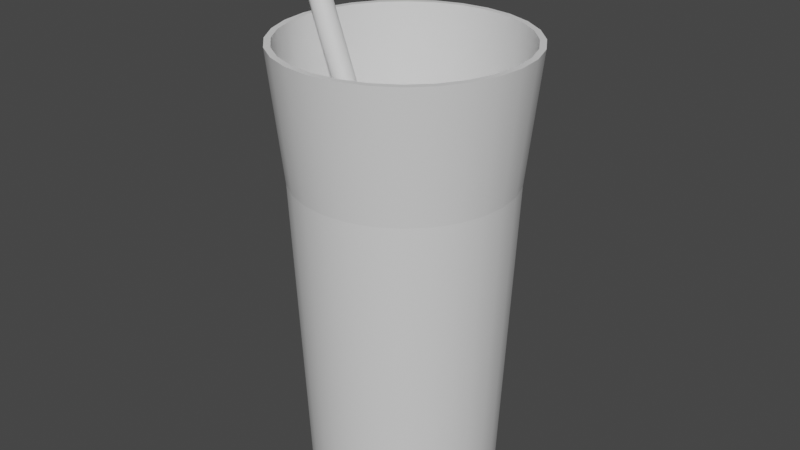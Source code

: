 # Source: TeaGlass.blend  (saved by Blender 3.0.42; exported with 4.5.12 LTS)
import bpy
from mathutils import Matrix  # noqa: F401  (used for matrix-valued properties, if any)

bpy.ops.wm.read_factory_settings(use_empty=True)
scene = bpy.context.scene
scene.name = 'Scene'

# ---- collections
col_collection = bpy.data.collections.new('Collection'); scene.collection.children.link(col_collection)

# ---- materials (node trees are filled in below, after node groups)
mat_none_002 = bpy.data.materials.new('None.002')
mat_none_002.use_transparent_shadow = False
mat_none_001 = bpy.data.materials.new('None.001')
mat_none_001.use_transparent_shadow = False
mat_none_004 = bpy.data.materials.new('None.004')
mat_none_004.use_transparent_shadow = False

# ---- material node trees
mat_none_002.use_nodes = True; mat_none_002.node_tree.nodes.clear()
_N = mat_none_002.node_tree.nodes; _L = mat_none_002.node_tree.links
n0 = _N.new('ShaderNodeBsdfPrincipled'); n0.name = 'Principled BSDF'; n0.location = (10, 300)
n0.distribution = 'GGX'
n0.subsurface_method = 'BURLEY'
n0.inputs[3].default_value = 1.45
n0.inputs[27].default_value = (0.0, 0.0, 0.0, 1.0)
n0.inputs[28].default_value = 1.0
n1 = _N.new('ShaderNodeOutputMaterial'); n1.name = 'Material Output'; n1.location = (300, 300)
_L.new(n0.outputs[0], n1.inputs[0])
n1.is_active_output = True
mat_none_001.use_nodes = True; mat_none_001.node_tree.nodes.clear()
_N = mat_none_001.node_tree.nodes; _L = mat_none_001.node_tree.links
n0 = _N.new('ShaderNodeBsdfPrincipled'); n0.name = 'Principled BSDF'; n0.location = (10, 300)
n0.distribution = 'GGX'
n0.subsurface_method = 'BURLEY'
n0.inputs[3].default_value = 1.45
n0.inputs[27].default_value = (0.0, 0.0, 0.0, 1.0)
n0.inputs[28].default_value = 1.0
n1 = _N.new('ShaderNodeOutputMaterial'); n1.name = 'Material Output'; n1.location = (300, 300)
_L.new(n0.outputs[0], n1.inputs[0])
n1.is_active_output = True
mat_none_004.use_nodes = True; mat_none_004.node_tree.nodes.clear()
_N = mat_none_004.node_tree.nodes; _L = mat_none_004.node_tree.links
n0 = _N.new('ShaderNodeBsdfPrincipled'); n0.name = 'Principled BSDF'; n0.location = (10, 300)
n0.distribution = 'GGX'
n0.subsurface_method = 'BURLEY'
n0.inputs[3].default_value = 1.45
n0.inputs[27].default_value = (0.0, 0.0, 0.0, 1.0)
n0.inputs[28].default_value = 1.0
n1 = _N.new('ShaderNodeOutputMaterial'); n1.name = 'Material Output'; n1.location = (300, 300)
_L.new(n0.outputs[0], n1.inputs[0])
n1.is_active_output = True

# ---- world
world_world = bpy.data.worlds.new('World'); scene.world = world_world
world_world.use_nodes = True; world_world.node_tree.nodes.clear()
_N = world_world.node_tree.nodes; _L = world_world.node_tree.links
n0 = _N.new('ShaderNodeOutputWorld'); n0.name = 'World Output'; n0.location = (300, 300)
n1 = _N.new('ShaderNodeBackground'); n1.name = 'Background'; n1.location = (10, 300)
n1.inputs[0].default_value = (0.05088, 0.05088, 0.05088, 1.0)
_L.new(n1.outputs[0], n0.inputs[0])
n0.is_active_output = True
world_world.color = (0.05088, 0.05088, 0.05088)
world_world.use_sun_shadow = False
world_world.sun_shadow_jitter_overblur = 0.0

# ---- meshes
me_glass__outline_top = bpy.data.meshes.new('GLASS__outline_top')
me_glass__outline_top.from_pydata([(80.77, 182.0, 63.68), (90.81, 254.6, 71.69), (72.37, 254.6, 90.13), (64.36, 182.0, 80.08), (-93.59, 182.0, -45.88), (-105.2, 254.6, -51.46), (-91.29, 254.6, -73.54), (-81.25, 182.0, -65.53), (93.11, 182.0, 44.03), (104.7, 254.6, 49.6), (-101.3, 182.0, -23.98), (-113.8, 254.6, -26.84), (100.8, 182.0, 22.13), (113.3, 254.6, 24.99), (-103.9, 182.0, -0.9257), (-116.7, 254.6, -0.9256), (103.4, 182.0, -0.9258), (116.2, 254.6, -0.9258), (-101.3, 182.0, 22.13), (-113.8, 254.6, 24.99), (100.8, 182.0, -23.98), (113.3, 254.6, -26.84), (-93.59, 182.0, 44.03), (-105.2, 254.6, 49.6), (93.11, 182.0, -45.88), (104.7, 254.6, -51.46), (-81.25, 182.0, 63.68), (-91.29, 254.6, 71.69), (80.77, 182.0, -65.53), (90.81, 254.6, -73.54), (-64.84, 182.0, 80.08), (-72.85, 254.6, 90.13), (64.36, 182.0, -81.93), (72.37, 254.6, -91.98), (-45.19, 182.0, 92.43), (-50.77, 254.6, 104.0), (44.72, 182.0, -94.28), (50.29, 254.6, -105.9), (-23.29, 182.0, 100.1), (-26.15, 254.6, 112.6), (22.82, 182.0, -101.9), (25.68, 254.6, -114.5), (-0.2385, 182.0, 102.7), (-0.2385, 254.6, 115.5), (-23.29, 182.0, -101.9), (-26.15, 254.6, -114.5), (-0.2385, 254.6, -117.4), (-0.2385, 182.0, -104.5), (22.82, 182.0, 100.1), (25.68, 254.6, 112.6), (-45.19, 182.0, -94.28), (-50.77, 254.6, -105.9), (44.72, 182.0, 92.43), (50.29, 254.6, 104.0), (-64.84, 182.0, -81.93), (-72.85, 254.6, -91.98), (70.13, 0.0931, 55.19), (80.77, 182.0, 63.68), (-81.33, 0.0931, -39.98), (-93.59, 182.0, -45.88), (80.85, 0.0931, 38.12), (93.11, 182.0, 44.03), (-87.98, 0.0931, -20.95), (-101.3, 182.0, -23.98), (87.51, 0.0931, 19.1), (100.8, 182.0, 22.13), (-90.24, 0.0931, -0.9257), (-103.9, 182.0, -0.9257), (89.76, 0.0931, -0.9258), (103.4, 182.0, -0.9258), (-87.98, 0.0931, 19.1), (-101.3, 182.0, 22.13), (87.51, 0.0931, -20.95), (100.8, 182.0, -23.98), (-81.33, 0.0931, 38.12), (-93.59, 182.0, 44.03), (80.85, 0.0931, -39.98), (93.11, 182.0, -45.88), (-70.6, 0.0931, 55.19), (-81.25, 182.0, 63.68), (70.13, 0.0931, -57.04), (80.77, 182.0, -65.53), (-56.35, 0.0931, 69.44), (-64.84, 182.0, 80.08), (55.88, 0.0931, -71.29), (64.36, 182.0, -81.93), (-39.29, 0.0931, 80.16), (-45.19, 182.0, 92.43), (38.81, 0.0931, -82.01), (44.72, 182.0, -94.28), (-20.27, 0.09311, 86.82), (-23.29, 182.0, 100.1), (19.79, 0.0931, -88.67), (22.82, 182.0, -101.9), (-0.2385, 182.0, -104.5), (-0.2385, 0.0931, -90.93), (-0.2385, 0.09311, 89.07), (-0.2385, 182.0, 102.7), (-20.27, 0.0931, -88.67), (-23.29, 182.0, -101.9), (19.79, 0.09311, 86.82), (22.82, 182.0, 100.1), (-39.29, 0.0931, -82.01), (-45.19, 182.0, -94.28), (38.81, 0.0931, 80.16), (44.72, 182.0, 92.43), (64.36, 182.0, 80.08), (55.88, 0.0931, 69.44), (-56.35, 0.0931, -71.29), (-64.84, 182.0, -81.93), (-81.25, 182.0, -65.53), (-70.6, 0.0931, -57.04), (55.88, 0.0931, 69.44), (-0.2385, 0.1621, -0.9257), (70.13, 0.0931, 55.19), (-70.6, 0.0931, -57.04), (-81.33, 0.0931, -39.98), (80.85, 0.0931, 38.12), (-87.98, 0.0931, -20.95), (87.51, 0.0931, 19.1), (-90.24, 0.0931, -0.9257), (89.76, 0.0931, -0.9258), (-87.98, 0.0931, 19.1), (87.51, 0.0931, -20.95), (-81.33, 0.0931, 38.12), (80.85, 0.0931, -39.98), (-70.6, 0.0931, 55.19), (70.13, 0.0931, -57.04), (-56.35, 0.0931, 69.44), (55.88, 0.0931, -71.29), (-39.29, 0.0931, 80.16), (38.81, 0.0931, -82.01), (-20.27, 0.0931, 86.82), (19.79, 0.0931, -88.67), (-0.2385, 0.0931, 89.07), (-0.2385, 0.0931, -90.93), (-20.27, 0.0931, -88.67), (19.79, 0.0931, 86.82), (-39.29, 0.0931, -82.01), (38.81, 0.0931, 80.16), (-56.35, 0.0931, -71.29)], [], [(0, 1, 2, 3), (4, 5, 6, 7), (8, 9, 1, 0), (10, 11, 5, 4), (12, 13, 9, 8), (14, 15, 11, 10), (16, 17, 13, 12), (18, 19, 15, 14), (20, 21, 17, 16), (22, 23, 19, 18), (24, 25, 21, 20), (26, 27, 23, 22), (28, 29, 25, 24), (30, 31, 27, 26), (32, 33, 29, 28), (34, 35, 31, 30), (36, 37, 33, 32), (38, 39, 35, 34), (40, 41, 37, 36), (42, 43, 39, 38), (44, 45, 46, 47), (47, 46, 41, 40), (48, 49, 43, 42), (50, 51, 45, 44), (52, 53, 49, 48), (54, 55, 51, 50), (3, 2, 53, 52), (7, 6, 55, 54), (56, 57, 106, 107), (58, 59, 110, 111), (60, 61, 57, 56), (62, 63, 59, 58), (64, 65, 61, 60), (66, 67, 63, 62), (68, 69, 65, 64), (70, 71, 67, 66), (72, 73, 69, 68), (74, 75, 71, 70), (76, 77, 73, 72), (78, 79, 75, 74), (80, 81, 77, 76), (82, 83, 79, 78), (84, 85, 81, 80), (86, 87, 83, 82), (88, 89, 85, 84), (90, 91, 87, 86), (92, 93, 89, 88), (96, 97, 91, 90), (98, 99, 94, 95), (95, 94, 93, 92), (100, 101, 97, 96), (102, 103, 99, 98), (104, 105, 101, 100), (108, 109, 103, 102), (107, 106, 105, 104), (111, 110, 109, 108), (112, 113, 114), (115, 113, 116), (114, 113, 117), (116, 113, 118), (117, 113, 119), (118, 113, 120), (119, 113, 121), (120, 113, 122), (121, 113, 123), (122, 113, 124), (123, 113, 125), (124, 113, 126), (125, 113, 127), (126, 113, 128), (127, 113, 129), (128, 113, 130), (129, 113, 131), (130, 113, 132), (131, 113, 133), (132, 113, 134), (135, 113, 136), (133, 113, 135), (134, 113, 137), (136, 113, 138), (137, 113, 139), (138, 113, 140), (139, 113, 112), (140, 113, 115)])
me_glass__outline_top.polygons.foreach_set('use_smooth', [True] * 84)
me_glass__outline_top.polygons.foreach_set('material_index', [0, 0, 0, 0, 0, 0, 0, 0, 0, 0, 0, 0, 0, 0, 0, 0, 0, 0, 0, 0, 0, 0, 0, 0, 0, 0, 0, 0, 1, 1, 1, 1, 1, 1, 1, 1, 1, 1, 1, 1, 1, 1, 1, 1, 1, 1, 1, 1, 1, 1, 1, 1, 1, 1, 1, 1, 1, 1, 1, 1, 1, 1, 1, 1, 1, 1, 1, 1, 1, 1, 1, 1, 1, 1, 1, 1, 1, 1, 1, 1, 1, 1, 1, 1])
_k = set([(0, 3), (0, 8), (1, 2), (1, 9), (2, 53), (3, 52), (4, 7), (4, 10), (5, 6), (5, 11), (6, 55), (7, 54), (8, 12), (9, 13), (10, 14), (11, 15), (12, 16), (13, 17), (14, 18), (15, 19), (16, 20), (17, 21), (18, 22), (19, 23), (20, 24), (21, 25), (22, 26), (23, 27), (24, 28), (25, 29), (26, 30), (27, 31), (28, 32), (29, 33), (30, 34), (31, 35), (32, 36), (33, 37), (34, 38), (35, 39), (36, 40), (37, 41), (38, 42), (39, 43), (40, 47), (41, 46), (42, 48), (43, 49), (44, 47), (44, 50), (45, 46), (45, 51), (48, 52), (49, 53), (50, 54), (51, 55), (56, 60), (56, 107), (57, 61), (57, 106), (58, 62), (58, 111), (59, 63), (59, 110), (60, 64), (61, 65), (62, 66), (63, 67), (64, 68), (65, 69), (66, 70), (67, 71), (68, 72), (69, 73), (70, 74), (71, 75), (72, 76), (73, 77), (74, 78), (75, 79), (76, 80), (77, 81), (78, 82), (79, 83), (80, 84), (81, 85), (82, 86), (83, 87), (84, 88), (85, 89), (86, 90), (87, 91), (88, 92), (89, 93), (90, 96), (91, 97), (92, 95), (93, 94), (94, 99), (95, 98), (96, 100), (97, 101), (98, 102), (99, 103), (100, 104), (101, 105), (102, 108), (103, 109), (104, 107), (105, 106), (108, 111), (109, 110), (112, 114), (112, 139), (114, 117), (115, 116), (115, 140), (116, 118), (117, 119), (118, 120), (119, 121), (120, 122), (121, 123), (122, 124), (123, 125), (124, 126), (125, 127), (126, 128), (127, 129), (128, 130), (129, 131), (130, 132), (131, 133), (132, 134), (133, 135), (134, 137), (135, 136), (136, 138), (137, 139), (138, 140)])
me_glass__outline_top.attributes.new('sharp_edge', 'BOOLEAN', 'EDGE').data.foreach_set('value', [ (min(e.vertices), max(e.vertices)) in _k for e in me_glass__outline_top.edges])
_uv = me_glass__outline_top.uv_layers.new(name='UVMap')
_uv.uv.foreach_set('vector', [0.0, 0.0, 0.0, 0.0, 0.0, 0.0, 0.0, 0.0, 0.0, 0.0, 0.0, 0.0, 0.0, 0.0, 0.0, 0.0, 0.0, 0.0, 0.0, 0.0, 0.0, 0.0, 0.0, 0.0, 0.0, 0.0, 0.0, 0.0, 0.0, 0.0, 0.0, 0.0, 0.0, 0.0, 0.0, 0.0, 0.0, 0.0, 0.0, 0.0, 0.0, 0.0, 0.0, 0.0, 0.0, 0.0, 0.0, 0.0, 0.0, 0.0, 0.0, 0.0, 0.0, 0.0, 0.0, 0.0, 0.0, 0.0, 0.0, 0.0, 0.0, 0.0, 0.0, 0.0, 0.0, 0.0, 0.0, 0.0, 0.0, 0.0, 0.0, 0.0, 0.0, 0.0, 0.0, 0.0, 0.0, 0.0, 0.0, 0.0, 0.0, 0.0, 0.0, 0.0, 0.0, 0.0, 0.0, 0.0, 0.0, 0.0, 0.0, 0.0, 0.0, 0.0, 0.0, 0.0, 0.0, 0.0, 0.0, 0.0, 0.0, 0.0, 0.0, 0.0, 0.0, 0.0, 0.0, 0.0, 0.0, 0.0, 0.0, 0.0, 0.0, 0.0, 0.0, 0.0, 0.0, 0.0, 0.0, 0.0, 0.0, 0.0, 0.0, 0.0, 0.0, 0.0, 0.0, 0.0, 0.0, 0.0, 0.0, 0.0, 0.0, 0.0, 0.0, 0.0, 0.0, 0.0, 0.0, 0.0, 0.0, 0.0, 0.0, 0.0, 0.0, 0.0, 0.0, 0.0, 0.0, 0.0, 0.0, 0.0, 0.0, 0.0, 0.0, 0.0, 0.0, 0.0, 0.0, 0.0, 0.0, 0.0, 0.0, 0.0, 0.0, 0.0, 0.0, 0.0, 0.0, 0.0, 0.0, 0.0, 0.0, 0.0, 0.0, 0.0, 0.0, 0.0, 0.0, 0.0, 0.0, 0.0, 0.0, 0.0, 0.0, 0.0, 0.0, 0.0, 0.0, 0.0, 0.0, 0.0, 0.0, 0.0, 0.0, 0.0, 0.0, 0.0, 0.0, 0.0, 0.0, 0.0, 0.0, 0.0, 0.0, 0.0, 0.0, 0.0, 0.0, 0.0, 0.0, 0.0, 0.0, 0.0, 0.0, 0.0, 0.0, 0.0, 0.0, 0.0, 0.0, 0.0, 0.0, 0.0, 0.0, 0.0, 0.0, 0.0, 0.0, 0.0, 0.0, 0.0, 0.0, 0.0, 0.0, 0.0, 0.0, 0.0, 0.0, 0.0, 0.0, 0.0, 0.0, 0.0, 0.0, 0.0, 0.0, 0.0, 0.0, 0.0, 0.0, 0.0, 0.0, 0.0, 0.0, 0.0, 0.0, 0.0, 0.0, 0.0, 0.0, 0.0, 0.0, 0.0, 0.0, 0.0, 0.0, 0.0, 0.0, 0.0, 0.0, 0.0, 0.0, 0.0, 0.0, 0.0, 0.0, 0.0, 0.0, 0.0, 0.0, 0.0, 0.0, 0.0, 0.0, 0.0, 0.0, 0.0, 0.0, 0.0, 0.0, 0.0, 0.0, 0.0, 0.0, 0.0, 0.0, 0.0, 0.0, 0.0, 0.0, 0.0, 0.0, 0.0, 0.0, 0.0, 0.0, 0.0, 0.0, 0.0, 0.0, 0.0, 0.0, 0.0, 0.0, 0.0, 0.0, 0.0, 0.0, 0.0, 0.0, 0.0, 0.0, 0.0, 0.0, 0.0, 0.0, 0.0, 0.0, 0.0, 0.0, 0.0, 0.0, 0.0, 0.0, 0.0, 0.0, 0.0, 0.0, 0.0, 0.0, 0.0, 0.0, 0.0, 0.0, 0.0, 0.0, 0.0, 0.0, 0.0, 0.0, 0.0, 0.0, 0.0, 0.0, 0.0, 0.0, 0.0, 0.0, 0.0, 0.0, 0.0, 0.0, 0.0, 0.0, 0.0, 0.0, 0.0, 0.0, 0.0, 0.0, 0.0, 0.0, 0.0, 0.0, 0.0, 0.0, 0.0, 0.0, 0.0, 0.0, 0.0, 0.0, 0.0, 0.0, 0.0, 0.0, 0.0, 0.0, 0.0, 0.0, 0.0, 0.0, 0.0, 0.0, 0.0, 0.0, 0.0, 0.0, 0.0, 0.0, 0.0, 0.0, 0.0, 0.0, 0.0, 0.0, 0.0, 0.0, 0.0, 0.0, 0.0, 0.0, 0.0, 0.0, 0.0, 0.0, 0.0, 0.0, 0.0, 0.0, 0.0, 0.0, 0.0, 0.0, 0.0, 0.0, 0.0, 0.0, 0.0, 0.0, 0.0, 0.0, 0.0, 0.0, 0.0, 0.0, 0.0, 0.0, 0.0, 0.0, 0.0, 0.0, 0.0, 0.0, 0.0, 0.0, 0.0, 0.0, 0.0, 0.0, 0.0, 0.0, 0.0, 0.0, 0.0, 0.0, 0.0, 0.0, 0.0, 0.0, 0.0, 0.0, 0.0, 0.0, 0.0, 0.0, 0.0, 0.0, 0.0, 0.0, 0.0, 0.0, 0.0, 0.0, 0.0, 0.0, 0.0, 0.0, 0.0, 0.0, 0.0, 0.0, 0.0, 0.0, 0.0, 0.0, 0.0, 0.0, 0.0, 0.0, 0.0, 0.0, 0.0, 0.0, 0.0, 0.0, 0.0, 0.0, 0.0, 0.0, 0.0, 0.0, 0.0, 0.0, 0.0, 0.0, 0.0, 0.0, 0.0, 0.0, 0.0, 0.0, 0.0, 0.0, 0.0, 0.0, 0.0, 0.0, 0.0, 0.0, 0.0, 0.0, 0.0, 0.0, 0.0, 0.0, 0.0, 0.0, 0.0, 0.0, 0.0, 0.0, 0.0, 0.0, 0.0, 0.0, 0.0, 0.0, 0.0, 0.0, 0.0, 0.0, 0.0, 0.0, 0.0, 0.0, 0.0, 0.0, 0.0, 0.0, 0.0, 0.0, 0.0, 0.0, 0.0, 0.0, 0.0, 0.0, 0.0, 0.0, 0.0, 0.0, 0.0, 0.0, 0.0, 0.0, 0.0, 0.0, 0.0, 0.0, 0.0, 0.0, 0.0, 0.0, 0.0, 0.0, 0.0, 0.0, 0.0, 0.0, 0.0, 0.0, 0.0, 0.0, 0.0, 0.0, 0.0, 0.0, 0.0, 0.0, 0.0, 0.0, 0.0, 0.0, 0.0, 0.0, 0.0, 0.0, 0.0, 0.0, 0.0, 0.0, 0.0, 0.0, 0.0, 0.0, 0.0, 0.0, 0.0, 0.0, 0.0, 0.0, 0.0, 0.0, 0.0])
me_glass__outline_top.materials.append(mat_none_002)
me_glass__outline_top.materials.append(mat_none_001)
me_glass__outline_top.use_remesh_fix_poles = True
me_glass__outline_top.use_remesh_preserve_attributes = False
me_glass__outline_top.use_mirror_vertex_groups = False
me_glass__outline_top.update()
me_glass__outline_top.normals_split_custom_set([tuple(v) for v in zip(*[iter([0.7699, -0.1742, 0.614, 0.7699, -0.1742, 0.614, 0.614, -0.1742, 0.7699, 0.614, -0.1742, 0.7699, -0.8872, -0.1742, -0.4272, -0.8872, -0.1742, -0.4272, -0.7699, -0.1742, -0.614, -0.7699, -0.1742, -0.614, 0.8872, -0.1742, 0.4272, 0.8872, -0.1742, 0.4272, 0.7699, -0.1742, 0.614, 0.7699, -0.1742, 0.614, -0.96, -0.1742, -0.2191, -0.96, -0.1742, -0.2191, -0.8872, -0.1742, -0.4272, -0.8872, -0.1742, -0.4272, 0.96, -0.1742, 0.2191, 0.96, -0.1742, 0.2191, 0.8872, -0.1742, 0.4272, 0.8872, -0.1742, 0.4272, -0.9847, -0.1742, 1.414e-07, -0.9847, -0.1742, 2.851e-07, -0.96, -0.1742, -0.2191, -0.96, -0.1742, -0.2191, 0.9847, -0.1742, 1.886e-08, 0.9847, -0.1742, -3.383e-08, 0.96, -0.1742, 0.2191, 0.96, -0.1742, 0.2191, -0.96, -0.1742, 0.2191, -0.96, -0.1742, 0.2191, -0.9847, -0.1742, 2.851e-07, -0.9847, -0.1742, 1.414e-07, 0.96, -0.1742, -0.2191, 0.96, -0.1742, -0.2191, 0.9847, -0.1742, -3.383e-08, 0.9847, -0.1742, 1.886e-08, -0.8872, -0.1742, 0.4272, -0.8872, -0.1742, 0.4272, -0.96, -0.1742, 0.2191, -0.96, -0.1742, 0.2191, 0.8872, -0.1742, -0.4272, 0.8872, -0.1742, -0.4272, 0.96, -0.1742, -0.2191, 0.96, -0.1742, -0.2191, -0.7699, -0.1742, 0.614, -0.7699, -0.1742, 0.614, -0.8872, -0.1742, 0.4272, -0.8872, -0.1742, 0.4272, 0.7699, -0.1742, -0.614, 0.7699, -0.1742, -0.614, 0.8872, -0.1742, -0.4272, 0.8872, -0.1742, -0.4272, -0.614, -0.1742, 0.7699, -0.614, -0.1742, 0.7699, -0.7699, -0.1742, 0.614, -0.7699, -0.1742, 0.614, 0.614, -0.1742, -0.7699, 0.614, -0.1742, -0.7699, 0.7699, -0.1742, -0.614, 0.7699, -0.1742, -0.614, -0.4272, -0.1742, 0.8872, -0.4272, -0.1742, 0.8872, -0.614, -0.1742, 0.7699, -0.614, -0.1742, 0.7699, 0.4272, -0.1742, -0.8872, 0.4272, -0.1742, -0.8872, 0.614, -0.1742, -0.7699, 0.614, -0.1742, -0.7699, -0.2191, -0.1742, 0.96, -0.2191, -0.1742, 0.96, -0.4272, -0.1742, 0.8872, -0.4272, -0.1742, 0.8872, 0.2191, -0.1742, -0.96, 0.2191, -0.1742, -0.96, 0.4272, -0.1742, -0.8872, 0.4272, -0.1742, -0.8872, -1.744e-07, -0.1742, 0.9847, -1.691e-07, -0.1742, 0.9847, -0.2191, -0.1742, 0.96, -0.2191, -0.1742, 0.96, -0.2191, -0.1742, -0.96, -0.2191, -0.1742, -0.96, 3.431e-07, -0.1742, -0.9847, 3.535e-07, -0.1742, -0.9847, 3.535e-07, -0.1742, -0.9847, 3.431e-07, -0.1742, -0.9847, 0.2191, -0.1742, -0.96, 0.2191, -0.1742, -0.96, 0.2191, -0.1742, 0.96, 0.2191, -0.1742, 0.96, -1.691e-07, -0.1742, 0.9847, -1.744e-07, -0.1742, 0.9847, -0.4272, -0.1742, -0.8872, -0.4272, -0.1742, -0.8872, -0.2191, -0.1742, -0.96, -0.2191, -0.1742, -0.96, 0.4272, -0.1742, 0.8872, 0.4272, -0.1742, 0.8872, 0.2191, -0.1742, 0.96, 0.2191, -0.1742, 0.96, -0.614, -0.1742, -0.7699, -0.614, -0.1742, -0.7699, -0.4272, -0.1742, -0.8872, -0.4272, -0.1742, -0.8872, 0.614, -0.1742, 0.7699, 0.614, -0.1742, 0.7699, 0.4272, -0.1742, 0.8872, 0.4272, -0.1742, 0.8872, -0.7699, -0.1742, -0.614, -0.7699, -0.1742, -0.614, -0.614, -0.1742, -0.7699, -0.614, -0.1742, -0.7699, 0.7797, -0.07462, 0.6218, 0.7797, -0.07462, 0.6218, 0.6218, -0.07462, 0.7797, 0.6218, -0.07462, 0.7797, -0.8985, -0.07462, -0.4327, -0.8985, -0.07462, -0.4327, -0.7797, -0.07462, -0.6218, -0.7797, -0.07462, -0.6218, 0.8985, -0.07462, 0.4327, 0.8985, -0.07462, 0.4327, 0.7797, -0.07462, 0.6218, 0.7797, -0.07462, 0.6218, -0.9722, -0.07462, -0.2219, -0.9722, -0.07462, -0.2219, -0.8985, -0.07462, -0.4327, -0.8985, -0.07462, -0.4327, 0.9722, -0.07462, 0.2219, 0.9722, -0.07462, 0.2219, 0.8985, -0.07462, 0.4327, 0.8985, -0.07462, 0.4327, -0.9972, -0.07462, 1.187e-07, -0.9972, -0.07462, 1.248e-07, -0.9722, -0.07462, -0.2219, -0.9722, -0.07462, -0.2219, 0.9972, -0.07462, 1.139e-07, 0.9972, -0.07462, 1.296e-07, 0.9722, -0.07462, 0.2219, 0.9722, -0.07462, 0.2219, -0.9722, -0.07462, 0.2219, -0.9722, -0.07462, 0.2219, -0.9972, -0.07462, 1.248e-07, -0.9972, -0.07462, 1.187e-07, 0.9722, -0.07462, -0.2219, 0.9722, -0.07462, -0.2219, 0.9972, -0.07462, 1.296e-07, 0.9972, -0.07462, 1.139e-07, -0.8985, -0.07462, 0.4327, -0.8985, -0.07462, 0.4327, -0.9722, -0.07462, 0.2219, -0.9722, -0.07462, 0.2219, 0.8985, -0.07462, -0.4327, 0.8985, -0.07462, -0.4327, 0.9722, -0.07462, -0.2219, 0.9722, -0.07462, -0.2219, -0.7797, -0.07462, 0.6218, -0.7797, -0.07462, 0.6218, -0.8985, -0.07462, 0.4327, -0.8985, -0.07462, 0.4327, 0.7797, -0.07462, -0.6218, 0.7797, -0.07462, -0.6218, 0.8985, -0.07462, -0.4327, 0.8985, -0.07462, -0.4327, -0.6218, -0.07462, 0.7797, -0.6218, -0.07462, 0.7797, -0.7797, -0.07462, 0.6218, -0.7797, -0.07462, 0.6218, 0.6218, -0.07462, -0.7797, 0.6218, -0.07462, -0.7797, 0.7797, -0.07462, -0.6218, 0.7797, -0.07462, -0.6218, -0.4327, -0.07462, 0.8985, -0.4327, -0.07462, 0.8985, -0.6218, -0.07462, 0.7797, -0.6218, -0.07462, 0.7797, 0.4327, -0.07462, -0.8985, 0.4327, -0.07462, -0.8985, 0.6218, -0.07462, -0.7797, 0.6218, -0.07462, -0.7797, -0.2219, -0.07462, 0.9722, -0.2219, -0.07462, 0.9722, -0.4327, -0.07462, 0.8985, -0.4327, -0.07462, 0.8985, 0.2219, -0.07462, -0.9722, 0.2219, -0.07462, -0.9722, 0.4327, -0.07462, -0.8985, 0.4327, -0.07462, -0.8985, -1.187e-07, -0.07462, 0.9972, -1.152e-07, -0.07462, 0.9972, -0.2219, -0.07462, 0.9722, -0.2219, -0.07462, 0.9722, -0.2219, -0.07462, -0.9722, -0.2219, -0.07462, -0.9722, 3.503e-07, -0.07462, -0.9972, 3.513e-07, -0.07462, -0.9972, 3.513e-07, -0.07462, -0.9972, 3.503e-07, -0.07462, -0.9972, 0.2219, -0.07462, -0.9722, 0.2219, -0.07462, -0.9722, 0.2219, -0.07462, 0.9722, 0.2219, -0.07462, 0.9722, -1.152e-07, -0.07462, 0.9972, -1.187e-07, -0.07462, 0.9972, -0.4327, -0.07462, -0.8985, -0.4327, -0.07462, -0.8985, -0.2219, -0.07462, -0.9722, -0.2219, -0.07462, -0.9722, 0.4327, -0.07462, 0.8985, 0.4327, -0.07462, 0.8985, 0.2219, -0.07462, 0.9722, 0.2219, -0.07462, 0.9722, -0.6218, -0.07462, -0.7797, -0.6218, -0.07462, -0.7797, -0.4327, -0.07462, -0.8985, -0.4327, -0.07462, -0.8985, 0.6218, -0.07462, 0.7797, 0.6218, -0.07462, 0.7797, 0.4327, -0.07462, 0.8985, 0.4327, -0.07462, 0.8985, -0.7797, -0.07462, -0.6218, -0.7797, -0.07462, -0.6218, -0.6218, -0.07462, -0.7797, -0.6218, -0.07462, -0.7797, -0.000478, -1.0, -0.0005994, 9.034e-11, -1.0, -1.737e-11, -0.0005994, -1.0, -0.000478, 0.0005994, -1.0, 0.000478, 9.034e-11, -1.0, -1.737e-11, 0.0006907, -1.0, 0.0003326, -0.0005994, -1.0, -0.000478, 9.034e-11, -1.0, -1.737e-11, -0.0006907, -1.0, -0.0003326, 0.0006907, -1.0, 0.0003326, 9.034e-11, -1.0, -1.737e-11, 0.0007474, -1.0, 0.0001706, -0.0006907, -1.0, -0.0003326, 9.034e-11, -1.0, -1.737e-11, -0.0007474, -1.0, -0.0001706, 0.0007474, -1.0, 0.0001706, 9.034e-11, -1.0, -1.737e-11, 0.0007667, -1.0, 9.976e-12, -0.0007474, -1.0, -0.0001706, 9.034e-11, -1.0, -1.737e-11, -0.0007667, -1.0, 4.988e-11, 0.0007667, -1.0, 9.976e-12, 9.034e-11, -1.0, -1.737e-11, 0.0007474, -1.0, -0.0001706, -0.0007667, -1.0, 4.988e-11, 9.034e-11, -1.0, -1.737e-11, -0.0007474, -1.0, 0.0001706, 0.0007474, -1.0, -0.0001706, 9.034e-11, -1.0, -1.737e-11, 0.0006907, -1.0, -0.0003326, -0.0007474, -1.0, 0.0001706, 9.034e-11, -1.0, -1.737e-11, -0.0006907, -1.0, 0.0003326, 0.0006907, -1.0, -0.0003326, 9.034e-11, -1.0, -1.737e-11, 0.0005994, -1.0, -0.000478, -0.0006907, -1.0, 0.0003326, 9.034e-11, -1.0, -1.737e-11, -0.0005994, -1.0, 0.000478, 0.0005994, -1.0, -0.000478, 9.034e-11, -1.0, -1.737e-11, 0.000478, -1.0, -0.0005994, -0.0005994, -1.0, 0.000478, 9.034e-11, -1.0, -1.737e-11, -0.000478, -1.0, 0.0005994, 0.000478, -1.0, -0.0005994, 9.034e-11, -1.0, -1.737e-11, 0.0003326, -1.0, -0.0006907, -0.000478, -1.0, 0.0005994, 9.034e-11, -1.0, -1.737e-11, -0.0003326, -1.0, 0.0006907, 0.0003326, -1.0, -0.0006907, 9.034e-11, -1.0, -1.737e-11, 0.0001706, -1.0, -0.0007474, -0.0003326, -1.0, 0.0006907, 9.034e-11, -1.0, -1.737e-11, -0.0001706, -1.0, 0.0007474, 0.0001706, -1.0, -0.0007474, 9.034e-11, -1.0, -1.737e-11, -4.988e-12, -1.0, -0.0007667, -3.591e-10, -1.0, 0.0007667, 9.034e-11, -1.0, -1.737e-11, 0.0001706, -1.0, 0.0007474, -0.0001706, -1.0, 0.0007474, 9.034e-11, -1.0, -1.737e-11, -3.591e-10, -1.0, 0.0007667, -4.988e-12, -1.0, -0.0007667, 9.034e-11, -1.0, -1.737e-11, -0.0001706, -1.0, -0.0007474, 0.0001706, -1.0, 0.0007474, 9.034e-11, -1.0, -1.737e-11, 0.0003326, -1.0, 0.0006907, -0.0001706, -1.0, -0.0007474, 9.034e-11, -1.0, -1.737e-11, -0.0003326, -1.0, -0.0006907, 0.0003326, -1.0, 0.0006907, 9.034e-11, -1.0, -1.737e-11, 0.000478, -1.0, 0.0005994, -0.0003326, -1.0, -0.0006907, 9.034e-11, -1.0, -1.737e-11, -0.000478, -1.0, -0.0005994, 0.000478, -1.0, 0.0005994, 9.034e-11, -1.0, -1.737e-11, 0.0005994, -1.0, 0.000478])] * 3)])
me_air__outline = bpy.data.meshes.new('AIR__outline')
me_air__outline.from_pydata([(76.73, 155.7, 60.45), (61.14, 155.7, 76.04), (68.74, 254.6, 85.57), (86.26, 254.6, 68.06), (-88.93, 155.7, -43.64), (-77.2, 155.7, -62.3), (-86.74, 254.6, -69.91), (-99.92, 254.6, -48.93), (88.45, 155.7, 41.79), (99.44, 254.6, 47.08), (-96.21, 155.7, -22.83), (-108.1, 254.6, -25.54), (95.73, 155.7, 20.98), (107.6, 254.6, 23.69), (-98.68, 155.7, -0.9256), (-110.9, 254.6, -0.9256), (98.2, 155.7, -0.9257), (110.4, 254.6, -0.9257), (-96.21, 155.7, 20.98), (-108.1, 254.6, 23.69), (95.73, 155.7, -22.83), (107.6, 254.6, -25.54), (-88.93, 155.7, 41.79), (-99.92, 254.6, 47.08), (88.45, 155.7, -43.64), (99.44, 254.6, -48.93), (-77.2, 155.7, 60.45), (-86.74, 254.6, 68.06), (76.73, 155.7, -62.3), (86.26, 254.6, -69.91), (-61.62, 155.7, 76.04), (-69.22, 254.6, 85.57), (61.14, 155.7, -77.89), (68.74, 254.6, -87.43), (-42.95, 155.7, 87.77), (-48.24, 254.6, 98.75), (42.47, 155.7, -89.62), (47.76, 254.6, -100.6), (-22.14, 155.7, 95.05), (-24.86, 254.6, 106.9), (21.67, 155.7, -96.9), (24.38, 254.6, -108.8), (-0.2385, 155.7, 97.52), (-0.2385, 254.6, 109.7), (-22.14, 155.7, -96.9), (-0.2385, 155.7, -99.37), (-0.2385, 254.6, -111.6), (-24.86, 254.6, -108.8), (21.67, 155.7, 95.05), (24.38, 254.6, 106.9), (-42.95, 155.7, -89.62), (-48.24, 254.6, -100.6), (42.47, 155.7, 87.77), (47.77, 254.6, 98.75), (-61.62, 155.7, -77.89), (-69.22, 254.6, -87.43)], [], [(0, 1, 2, 3), (4, 5, 6, 7), (8, 0, 3, 9), (10, 4, 7, 11), (12, 8, 9, 13), (14, 10, 11, 15), (16, 12, 13, 17), (18, 14, 15, 19), (20, 16, 17, 21), (22, 18, 19, 23), (24, 20, 21, 25), (26, 22, 23, 27), (28, 24, 25, 29), (30, 26, 27, 31), (32, 28, 29, 33), (34, 30, 31, 35), (36, 32, 33, 37), (38, 34, 35, 39), (40, 36, 37, 41), (42, 38, 39, 43), (44, 45, 46, 47), (45, 40, 41, 46), (48, 42, 43, 49), (50, 44, 47, 51), (52, 48, 49, 53), (54, 50, 51, 55), (1, 52, 53, 2), (5, 54, 55, 6)])
me_air__outline.polygons.foreach_set('use_smooth', [True] * 28)
_k = set([(0, 1), (0, 8), (1, 52), (2, 3), (2, 53), (3, 9), (4, 5), (4, 10), (5, 54), (6, 7), (6, 55), (7, 11), (8, 12), (9, 13), (10, 14), (11, 15), (12, 16), (13, 17), (14, 18), (15, 19), (16, 20), (17, 21), (18, 22), (19, 23), (20, 24), (21, 25), (22, 26), (23, 27), (24, 28), (25, 29), (26, 30), (27, 31), (28, 32), (29, 33), (30, 34), (31, 35), (32, 36), (33, 37), (34, 38), (35, 39), (36, 40), (37, 41), (38, 42), (39, 43), (40, 45), (41, 46), (42, 48), (43, 49), (44, 45), (44, 50), (46, 47), (47, 51), (48, 52), (49, 53), (50, 54), (51, 55)])
me_air__outline.attributes.new('sharp_edge', 'BOOLEAN', 'EDGE').data.foreach_set('value', [ (min(e.vertices), max(e.vertices)) in _k for e in me_air__outline.edges])
_uv = me_air__outline.uv_layers.new(name='UVMap')
_uv.uv.foreach_set('vector', [0.0, 0.0, 0.0, 0.0, 0.0, 0.0, 0.0, 0.0, 0.0, 0.0, 0.0, 0.0, 0.0, 0.0, 0.0, 0.0, 0.0, 0.0, 0.0, 0.0, 0.0, 0.0, 0.0, 0.0, 0.0, 0.0, 0.0, 0.0, 0.0, 0.0, 0.0, 0.0, 0.0, 0.0, 0.0, 0.0, 0.0, 0.0, 0.0, 0.0, 0.0, 0.0, 0.0, 0.0, 0.0, 0.0, 0.0, 0.0, 0.0, 0.0, 0.0, 0.0, 0.0, 0.0, 0.0, 0.0, 0.0, 0.0, 0.0, 0.0, 0.0, 0.0, 0.0, 0.0, 0.0, 0.0, 0.0, 0.0, 0.0, 0.0, 0.0, 0.0, 0.0, 0.0, 0.0, 0.0, 0.0, 0.0, 0.0, 0.0, 0.0, 0.0, 0.0, 0.0, 0.0, 0.0, 0.0, 0.0, 0.0, 0.0, 0.0, 0.0, 0.0, 0.0, 0.0, 0.0, 0.0, 0.0, 0.0, 0.0, 0.0, 0.0, 0.0, 0.0, 0.0, 0.0, 0.0, 0.0, 0.0, 0.0, 0.0, 0.0, 0.0, 0.0, 0.0, 0.0, 0.0, 0.0, 0.0, 0.0, 0.0, 0.0, 0.0, 0.0, 0.0, 0.0, 0.0, 0.0, 0.0, 0.0, 0.0, 0.0, 0.0, 0.0, 0.0, 0.0, 0.0, 0.0, 0.0, 0.0, 0.0, 0.0, 0.0, 0.0, 0.0, 0.0, 0.0, 0.0, 0.0, 0.0, 0.0, 0.0, 0.0, 0.0, 0.0, 0.0, 0.0, 0.0, 0.0, 0.0, 0.0, 0.0, 0.0, 0.0, 0.0, 0.0, 0.0, 0.0, 0.0, 0.0, 0.0, 0.0, 0.0, 0.0, 0.0, 0.0, 0.0, 0.0, 0.0, 0.0, 0.0, 0.0, 0.0, 0.0, 0.0, 0.0, 0.0, 0.0, 0.0, 0.0, 0.0, 0.0, 0.0, 0.0, 0.0, 0.0, 0.0, 0.0, 0.0, 0.0, 0.0, 0.0, 0.0, 0.0, 0.0, 0.0, 0.0, 0.0, 0.0, 0.0, 0.0, 0.0, 0.0, 0.0, 0.0, 0.0, 0.0, 0.0, 0.0, 0.0, 0.0, 0.0, 0.0, 0.0])
me_air__outline.materials.append(mat_none_002)
me_air__outline.use_remesh_fix_poles = True
me_air__outline.use_remesh_preserve_attributes = False
me_air__outline.use_mirror_vertex_groups = False
me_air__outline.update()
me_air__outline.normals_split_custom_set([tuple(v) for v in zip(*[iter([-0.776, 0.1224, -0.6188, -0.6188, 0.1224, -0.776, -0.6188, 0.1224, -0.776, -0.776, 0.1224, -0.6188, 0.8942, 0.1224, 0.4306, 0.776, 0.1224, 0.6188, 0.776, 0.1224, 0.6188, 0.8942, 0.1224, 0.4306, -0.8942, 0.1224, -0.4306, -0.776, 0.1224, -0.6188, -0.776, 0.1224, -0.6188, -0.8942, 0.1224, -0.4306, 0.9676, 0.1224, 0.2208, 0.8942, 0.1224, 0.4306, 0.8942, 0.1224, 0.4306, 0.9676, 0.1224, 0.2208, -0.9676, 0.1224, -0.2208, -0.8942, 0.1224, -0.4306, -0.8942, 0.1224, -0.4306, -0.9676, 0.1224, -0.2208, 0.9925, 0.1224, -2.224e-07, 0.9676, 0.1224, 0.2208, 0.9676, 0.1224, 0.2208, 0.9925, 0.1224, -2.118e-07, -0.9925, 0.1224, -2.697e-07, -0.9676, 0.1224, -0.2208, -0.9676, 0.1224, -0.2208, -0.9925, 0.1224, -2.504e-07, 0.9676, 0.1224, -0.2208, 0.9925, 0.1224, -2.224e-07, 0.9925, 0.1224, -2.118e-07, 0.9676, 0.1224, -0.2208, -0.9676, 0.1224, 0.2208, -0.9925, 0.1224, -2.697e-07, -0.9925, 0.1224, -2.504e-07, -0.9676, 0.1224, 0.2208, 0.8942, 0.1224, -0.4306, 0.9676, 0.1224, -0.2208, 0.9676, 0.1224, -0.2208, 0.8942, 0.1224, -0.4306, -0.8942, 0.1224, 0.4306, -0.9676, 0.1224, 0.2208, -0.9676, 0.1224, 0.2208, -0.8942, 0.1224, 0.4306, 0.776, 0.1224, -0.6188, 0.8942, 0.1224, -0.4306, 0.8942, 0.1224, -0.4306, 0.776, 0.1224, -0.6188, -0.776, 0.1224, 0.6188, -0.8942, 0.1224, 0.4306, -0.8942, 0.1224, 0.4306, -0.776, 0.1224, 0.6188, 0.6188, 0.1224, -0.776, 0.776, 0.1224, -0.6188, 0.776, 0.1224, -0.6188, 0.6188, 0.1224, -0.776, -0.6188, 0.1224, 0.776, -0.776, 0.1224, 0.6188, -0.776, 0.1224, 0.6188, -0.6188, 0.1224, 0.776, 0.4306, 0.1224, -0.8942, 0.6188, 0.1224, -0.776, 0.6188, 0.1224, -0.776, 0.4306, 0.1224, -0.8942, -0.4306, 0.1224, 0.8942, -0.6188, 0.1224, 0.776, -0.6188, 0.1224, 0.776, -0.4306, 0.1224, 0.8942, 0.2208, 0.1224, -0.9676, 0.4306, 0.1224, -0.8942, 0.4306, 0.1224, -0.8942, 0.2208, 0.1224, -0.9676, -0.2208, 0.1224, 0.9676, -0.4306, 0.1224, 0.8942, -0.4306, 0.1224, 0.8942, -0.2208, 0.1224, 0.9676, -1.836e-06, 0.1224, -0.9925, 0.2208, 0.1224, -0.9676, 0.2208, 0.1224, -0.9676, -1.757e-06, 0.1224, -0.9925, 0.2208, 0.1224, 0.9676, 5.962e-07, 0.1224, 0.9925, 5.778e-07, 0.1224, 0.9925, 0.2208, 0.1224, 0.9676, 5.962e-07, 0.1224, 0.9925, -0.2208, 0.1224, 0.9676, -0.2208, 0.1224, 0.9676, 5.778e-07, 0.1224, 0.9925, -0.2208, 0.1224, -0.9676, -1.836e-06, 0.1224, -0.9925, -1.757e-06, 0.1224, -0.9925, -0.2208, 0.1224, -0.9676, 0.4306, 0.1224, 0.8942, 0.2208, 0.1224, 0.9676, 0.2208, 0.1224, 0.9676, 0.4306, 0.1224, 0.8942, -0.4306, 0.1224, -0.8942, -0.2208, 0.1224, -0.9676, -0.2208, 0.1224, -0.9676, -0.4306, 0.1224, -0.8942, 0.6188, 0.1224, 0.776, 0.4306, 0.1224, 0.8942, 0.4306, 0.1224, 0.8942, 0.6188, 0.1224, 0.776, -0.6188, 0.1224, -0.776, -0.4306, 0.1224, -0.8942, -0.4306, 0.1224, -0.8942, -0.6188, 0.1224, -0.776, 0.776, 0.1224, 0.6188, 0.6188, 0.1224, 0.776, 0.6188, 0.1224, 0.776, 0.776, 0.1224, 0.6188])] * 3)])
me_liquid__base = bpy.data.meshes.new('LIQUID__base')
me_liquid__base.from_pydata([(18.97, 0.3086, -85.09), (37.22, 0.3086, -78.7), (-0.2381, 0.3086, -0.924), (-0.2381, 0.3085, 85.4), (-19.45, 0.3085, 83.24), (-19.45, 0.3086, -85.09), (-0.2381, 0.3086, -87.25), (18.97, 0.3085, 83.24), (-37.69, 0.3086, -78.7), (37.22, 0.3085, 76.85), (-54.06, 0.3086, -68.42), (53.59, 0.3086, 66.57), (67.25, 0.3086, 52.9), (53.59, 0.3086, -68.42), (67.25, 0.3086, -54.75), (-37.69, 0.3085, 76.85), (-54.06, 0.3086, 66.57), (83.92, 0.3086, 18.29), (77.54, 0.3086, 36.53), (-84.4, 0.3086, -20.13), (-78.01, 0.3086, -38.38), (-67.73, 0.3086, -54.75), (-67.73, 0.3086, 52.9), (77.54, 0.3086, -38.38), (-78.01, 0.3086, 36.53), (83.92, 0.3086, -20.13), (-84.4, 0.3086, 18.29), (86.09, 0.3086, -0.9241), (-86.56, 0.3086, -0.924), (-67.73, 0.3086, -54.75), (-77.06, 296.4, -62.19), (-61.5, 296.4, -77.75), (-54.06, 0.3086, -68.42), (53.59, 0.3086, 66.57), (61.03, 296.4, 75.9), (42.4, 296.4, 87.61), (37.22, 0.3085, 76.85), (-42.87, 296.4, -89.45), (-37.69, 0.3086, -78.7), (21.63, 296.4, 94.87), (18.97, 0.3085, 83.24), (-22.1, 296.4, -96.72), (-19.45, 0.3086, -85.09), (-0.2381, 296.4, 97.34), (-0.2381, 0.3085, 85.4), (-0.2381, 0.3086, -87.25), (-0.2381, 296.4, -99.19), (21.63, 296.4, -96.72), (18.97, 0.3086, -85.09), (-22.1, 296.4, 94.87), (-19.45, 0.3085, 83.24), (42.4, 296.4, -89.45), (37.22, 0.3086, -78.7), (-42.87, 296.4, 87.61), (-37.69, 0.3085, 76.85), (61.03, 296.4, -77.75), (53.59, 0.3086, -68.42), (-61.5, 296.4, 75.9), (-54.06, 0.3086, 66.57), (76.59, 296.4, -62.19), (67.25, 0.3086, -54.75), (-77.06, 296.4, 60.34), (-67.73, 0.3086, 52.9), (88.29, 296.4, -43.56), (77.54, 0.3086, -38.38), (-88.77, 296.4, 41.71), (-78.01, 0.3086, 36.53), (95.56, 296.4, -22.79), (83.92, 0.3086, -20.13), (-96.04, 296.4, 20.94), (-84.4, 0.3086, 18.29), (98.02, 296.4, -0.924), (86.09, 0.3086, -0.9241), (-98.5, 296.4, -0.9239), (-86.56, 0.3086, -0.924), (95.56, 296.4, 20.94), (83.92, 0.3086, 18.29), (-96.04, 296.4, -22.79), (-84.4, 0.3086, -20.13), (88.29, 296.4, 41.71), (77.54, 0.3086, 36.53), (-88.77, 296.4, -43.56), (-78.01, 0.3086, -38.38), (76.59, 296.4, 60.34), (67.25, 0.3086, 52.9)], [], [(0, 1, 2), (3, 4, 2), (5, 6, 2), (6, 0, 2), (7, 3, 2), (8, 5, 2), (9, 7, 2), (10, 8, 2), (11, 9, 2), (12, 11, 2), (13, 14, 2), (15, 16, 2), (1, 13, 2), (4, 15, 2), (17, 18, 2), (19, 20, 2), (18, 12, 2), (20, 21, 2), (21, 10, 2), (16, 22, 2), (14, 23, 2), (22, 24, 2), (23, 25, 2), (24, 26, 2), (25, 27, 2), (26, 28, 2), (27, 17, 2), (28, 19, 2), (29, 30, 31, 32), (33, 34, 35, 36), (32, 31, 37, 38), (36, 35, 39, 40), (38, 37, 41, 42), (40, 39, 43, 44), (45, 46, 47, 48), (42, 41, 46, 45), (44, 43, 49, 50), (48, 47, 51, 52), (50, 49, 53, 54), (52, 51, 55, 56), (54, 53, 57, 58), (56, 55, 59, 60), (58, 57, 61, 62), (60, 59, 63, 64), (62, 61, 65, 66), (64, 63, 67, 68), (66, 65, 69, 70), (68, 67, 71, 72), (70, 69, 73, 74), (72, 71, 75, 76), (74, 73, 77, 78), (76, 75, 79, 80), (78, 77, 81, 82), (80, 79, 83, 84), (82, 81, 30, 29), (84, 83, 34, 33)])
me_liquid__base.polygons.foreach_set('use_smooth', [True] * 56)
_k = set([(0, 1), (0, 6), (1, 13), (3, 4), (3, 7), (4, 15), (5, 6), (5, 8), (7, 9), (8, 10), (9, 11), (10, 21), (11, 12), (12, 18), (13, 14), (14, 23), (15, 16), (16, 22), (17, 18), (17, 27), (19, 20), (19, 28), (20, 21), (22, 24), (23, 25), (24, 26), (25, 27), (26, 28), (29, 32), (29, 82), (30, 31), (30, 81), (31, 37), (32, 38), (33, 36), (33, 84), (34, 35), (34, 83), (35, 39), (36, 40), (37, 41), (38, 42), (39, 43), (40, 44), (41, 46), (42, 45), (43, 49), (44, 50), (45, 48), (46, 47), (47, 51), (48, 52), (49, 53), (50, 54), (51, 55), (52, 56), (53, 57), (54, 58), (55, 59), (56, 60), (57, 61), (58, 62), (59, 63), (60, 64), (61, 65), (62, 66), (63, 67), (64, 68), (65, 69), (66, 70), (67, 71), (68, 72), (69, 73), (70, 74), (71, 75), (72, 76), (73, 77), (74, 78), (75, 79), (76, 80), (77, 81), (78, 82), (79, 83), (80, 84)])
me_liquid__base.attributes.new('sharp_edge', 'BOOLEAN', 'EDGE').data.foreach_set('value', [ (min(e.vertices), max(e.vertices)) in _k for e in me_liquid__base.edges])
_uv = me_liquid__base.uv_layers.new(name='UVMap')
_uv.uv.foreach_set('vector', [0.0, 0.0, 0.0, 0.0, 0.0, 0.0, 0.0, 0.0, 0.0, 0.0, 0.0, 0.0, 0.0, 0.0, 0.0, 0.0, 0.0, 0.0, 0.0, 0.0, 0.0, 0.0, 0.0, 0.0, 0.0, 0.0, 0.0, 0.0, 0.0, 0.0, 0.0, 0.0, 0.0, 0.0, 0.0, 0.0, 0.0, 0.0, 0.0, 0.0, 0.0, 0.0, 0.0, 0.0, 0.0, 0.0, 0.0, 0.0, 0.0, 0.0, 0.0, 0.0, 0.0, 0.0, 0.0, 0.0, 0.0, 0.0, 0.0, 0.0, 0.0, 0.0, 0.0, 0.0, 0.0, 0.0, 0.0, 0.0, 0.0, 0.0, 0.0, 0.0, 0.0, 0.0, 0.0, 0.0, 0.0, 0.0, 0.0, 0.0, 0.0, 0.0, 0.0, 0.0, 0.0, 0.0, 0.0, 0.0, 0.0, 0.0, 0.0, 0.0, 0.0, 0.0, 0.0, 0.0, 0.0, 0.0, 0.0, 0.0, 0.0, 0.0, 0.0, 0.0, 0.0, 0.0, 0.0, 0.0, 0.0, 0.0, 0.0, 0.0, 0.0, 0.0, 0.0, 0.0, 0.0, 0.0, 0.0, 0.0, 0.0, 0.0, 0.0, 0.0, 0.0, 0.0, 0.0, 0.0, 0.0, 0.0, 0.0, 0.0, 0.0, 0.0, 0.0, 0.0, 0.0, 0.0, 0.0, 0.0, 0.0, 0.0, 0.0, 0.0, 0.0, 0.0, 0.0, 0.0, 0.0, 0.0, 0.0, 0.0, 0.0, 0.0, 0.0, 0.0, 0.0, 0.0, 0.0, 0.0, 0.0, 0.0, 0.0, 0.0, 0.0, 0.0, 0.0, 0.0, 0.0, 0.0, 0.0, 0.0, 0.0, 0.0, 0.0, 0.0, 0.0, 0.0, 0.0, 0.0, 0.0, 0.0, 0.0, 0.0, 0.0, 0.0, 0.0, 0.0, 0.0, 0.0, 0.0, 0.0, 0.0, 0.0, 0.0, 0.0, 0.0, 0.0, 0.0, 0.0, 0.0, 0.0, 0.0, 0.0, 0.0, 0.0, 0.0, 0.0, 0.0, 0.0, 0.0, 0.0, 0.0, 0.0, 0.0, 0.0, 0.0, 0.0, 0.0, 0.0, 0.0, 0.0, 0.0, 0.0, 0.0, 0.0, 0.0, 0.0, 0.0, 0.0, 0.0, 0.0, 0.0, 0.0, 0.0, 0.0, 0.0, 0.0, 0.0, 0.0, 0.0, 0.0, 0.0, 0.0, 0.0, 0.0, 0.0, 0.0, 0.0, 0.0, 0.0, 0.0, 0.0, 0.0, 0.0, 0.0, 0.0, 0.0, 0.0, 0.0, 0.0, 0.0, 0.0, 0.0, 0.0, 0.0, 0.0, 0.0, 0.0, 0.0, 0.0, 0.0, 0.0, 0.0, 0.0, 0.0, 0.0, 0.0, 0.0, 0.0, 0.0, 0.0, 0.0, 0.0, 0.0, 0.0, 0.0, 0.0, 0.0, 0.0, 0.0, 0.0, 0.0, 0.0, 0.0, 0.0, 0.0, 0.0, 0.0, 0.0, 0.0, 0.0, 0.0, 0.0, 0.0, 0.0, 0.0, 0.0, 0.0, 0.0, 0.0, 0.0, 0.0, 0.0, 0.0, 0.0, 0.0, 0.0, 0.0, 0.0, 0.0, 0.0, 0.0, 0.0, 0.0, 0.0, 0.0, 0.0, 0.0, 0.0, 0.0, 0.0, 0.0, 0.0, 0.0, 0.0, 0.0, 0.0, 0.0, 0.0, 0.0, 0.0, 0.0, 0.0, 0.0, 0.0, 0.0, 0.0, 0.0, 0.0, 0.0, 0.0, 0.0, 0.0, 0.0, 0.0, 0.0, 0.0, 0.0, 0.0, 0.0, 0.0, 0.0, 0.0, 0.0, 0.0, 0.0, 0.0, 0.0, 0.0, 0.0, 0.0, 0.0, 0.0, 0.0, 0.0, 0.0, 0.0, 0.0, 0.0, 0.0, 0.0, 0.0, 0.0, 0.0, 0.0, 0.0, 0.0, 0.0, 0.0, 0.0, 0.0])
me_liquid__base.materials.append(mat_none_004)
me_liquid__base.use_remesh_fix_poles = True
me_liquid__base.use_remesh_preserve_attributes = False
me_liquid__base.use_mirror_vertex_groups = False
me_liquid__base.update()
me_liquid__base.normals_split_custom_set([tuple(v) for v in zip(*[iter([0.0, -1.0, 5.751e-10, 0.0, -1.0, 5.751e-10, -4.072e-13, -1.0, -3.601e-07, 2.63e-13, -1.0, -1.06e-06, 2.36e-07, -1.0, -1.034e-06, -4.072e-13, -1.0, -3.601e-07, 0.0, -1.0, -5.751e-10, 0.0, -1.0, 0.0, -4.072e-13, -1.0, -3.601e-07, 0.0, -1.0, 0.0, 0.0, -1.0, 5.751e-10, -4.072e-13, -1.0, -3.601e-07, -2.36e-07, -1.0, -1.035e-06, 2.63e-13, -1.0, -1.06e-06, -4.072e-13, -1.0, -3.601e-07, 0.0, -1.0, -1.15e-09, 0.0, -1.0, -5.751e-10, -4.072e-13, -1.0, -3.601e-07, 1.687e-06, -1.0, -1.99e-06, -2.36e-07, -1.0, -1.035e-06, -4.072e-13, -1.0, -3.601e-07, 0.0, -1.0, -5.751e-10, 0.0, -1.0, -1.15e-09, -4.072e-13, -1.0, -3.601e-07, 1.863e-06, -1.0, -1.486e-06, 1.687e-06, -1.0, -1.99e-06, -4.072e-13, -1.0, -3.601e-07, 0.0, -1.0, 0.0, 1.863e-06, -1.0, -1.486e-06, -4.072e-13, -1.0, -3.601e-07, 0.0, -1.0, 0.0, 0.0, -1.0, 0.0, -4.072e-13, -1.0, -3.601e-07, -1.687e-06, -1.0, -1.989e-06, -1.863e-06, -1.0, -1.486e-06, -4.072e-13, -1.0, -3.601e-07, 0.0, -1.0, 5.751e-10, 0.0, -1.0, 0.0, -4.072e-13, -1.0, -3.601e-07, 2.36e-07, -1.0, -1.034e-06, -1.687e-06, -1.0, -1.989e-06, -4.072e-13, -1.0, -3.601e-07, 0.0, -1.0, 2.816e-15, 0.0, -1.0, -1.15e-09, -4.072e-13, -1.0, -3.601e-07, 0.0, -1.0, 0.0, 0.0, -1.0, -1.15e-09, -4.072e-13, -1.0, -3.601e-07, 0.0, -1.0, -1.15e-09, 0.0, -1.0, 0.0, -4.072e-13, -1.0, -3.601e-07, 0.0, -1.0, -1.15e-09, 0.0, -1.0, -1.15e-09, -4.072e-13, -1.0, -3.601e-07, 0.0, -1.0, -1.15e-09, 0.0, -1.0, -5.751e-10, -4.072e-13, -1.0, -3.601e-07, -1.863e-06, -1.0, -1.486e-06, 0.0, -1.0, 8.22e-15, -4.072e-13, -1.0, -3.601e-07, 0.0, -1.0, 0.0, 0.0, -1.0, -1.15e-09, -4.072e-13, -1.0, -3.601e-07, 0.0, -1.0, 8.22e-15, 0.0, -1.0, 1.15e-09, -4.072e-13, -1.0, -3.601e-07, 0.0, -1.0, -1.15e-09, 0.0, -1.0, -1.15e-09, -4.072e-13, -1.0, -3.601e-07, 0.0, -1.0, 1.15e-09, 0.0, -1.0, 0.0, -4.072e-13, -1.0, -3.601e-07, 0.0, -1.0, -1.15e-09, 0.0, -1.0, 1.15e-09, -4.072e-13, -1.0, -3.601e-07, 0.0, -1.0, 0.0, 0.0, -1.0, 0.0, -4.072e-13, -1.0, -3.601e-07, 0.0, -1.0, 1.15e-09, 0.0, -1.0, 2.816e-15, -4.072e-13, -1.0, -3.601e-07, 0.0, -1.0, 0.0, 0.0, -1.0, 0.0, -4.072e-13, -1.0, -3.601e-07, -0.7812, -0.04027, -0.623, -0.7812, -0.04027, -0.623, -0.623, -0.04027, -0.7812, -0.623, -0.04027, -0.7812, 0.623, -0.04027, 0.7812, 0.623, -0.04027, 0.7812, 0.4335, -0.04027, 0.9002, 0.4335, -0.04027, 0.9002, -0.623, -0.04027, -0.7812, -0.623, -0.04027, -0.7812, -0.4335, -0.04027, -0.9002, -0.4335, -0.04027, -0.9002, 0.4335, -0.04027, 0.9002, 0.4335, -0.04027, 0.9002, 0.2223, -0.04027, 0.9741, 0.2223, -0.04027, 0.9741, -0.4335, -0.04027, -0.9002, -0.4335, -0.04027, -0.9002, -0.2223, -0.04027, -0.9741, -0.2223, -0.04027, -0.9741, 0.2223, -0.04027, 0.9741, 0.2223, -0.04027, 0.9741, 1.977e-06, -0.04027, 0.9992, 1.994e-06, -0.04027, 0.9992, -1.728e-06, -0.04027, -0.9992, -1.718e-06, -0.04027, -0.9992, 0.2223, -0.04027, -0.9741, 0.2223, -0.04027, -0.9741, -0.2223, -0.04027, -0.9741, -0.2223, -0.04027, -0.9741, -1.718e-06, -0.04027, -0.9992, -1.728e-06, -0.04027, -0.9992, 1.994e-06, -0.04027, 0.9992, 1.977e-06, -0.04027, 0.9992, -0.2223, -0.04027, 0.9741, -0.2223, -0.04027, 0.9741, 0.2223, -0.04027, -0.9741, 0.2223, -0.04027, -0.9741, 0.4335, -0.04027, -0.9002, 0.4335, -0.04027, -0.9002, -0.2223, -0.04027, 0.9741, -0.2223, -0.04027, 0.9741, -0.4335, -0.04027, 0.9002, -0.4335, -0.04027, 0.9002, 0.4335, -0.04027, -0.9002, 0.4335, -0.04027, -0.9002, 0.623, -0.04027, -0.7812, 0.623, -0.04027, -0.7812, -0.4335, -0.04027, 0.9002, -0.4335, -0.04027, 0.9002, -0.623, -0.04027, 0.7812, -0.623, -0.04027, 0.7812, 0.623, -0.04027, -0.7812, 0.623, -0.04027, -0.7812, 0.7812, -0.04027, -0.623, 0.7812, -0.04027, -0.623, -0.623, -0.04027, 0.7812, -0.623, -0.04027, 0.7812, -0.7812, -0.04027, 0.623, -0.7812, -0.04027, 0.623, 0.7812, -0.04027, -0.623, 0.7812, -0.04027, -0.623, 0.9002, -0.04027, -0.4335, 0.9002, -0.04027, -0.4335, -0.7812, -0.04027, 0.623, -0.7812, -0.04027, 0.623, -0.9002, -0.04027, 0.4335, -0.9002, -0.04027, 0.4335, 0.9002, -0.04027, -0.4335, 0.9002, -0.04027, -0.4335, 0.9741, -0.04027, -0.2223, 0.9741, -0.04027, -0.2223, -0.9002, -0.04027, 0.4335, -0.9002, -0.04027, 0.4335, -0.9741, -0.04027, 0.2223, -0.9741, -0.04027, 0.2223, 0.9741, -0.04027, -0.2223, 0.9741, -0.04027, -0.2223, 0.9992, -0.04027, -9.669e-07, 0.9992, -0.04027, -1.038e-06, -0.9741, -0.04027, 0.2223, -0.9741, -0.04027, 0.2223, -0.9992, -0.04027, 1.436e-07, -0.9992, -0.04027, 8.567e-08, 0.9992, -0.04027, -1.038e-06, 0.9992, -0.04027, -9.669e-07, 0.9741, -0.04027, 0.2223, 0.9741, -0.04027, 0.2223, -0.9992, -0.04027, 8.567e-08, -0.9992, -0.04027, 1.436e-07, -0.9741, -0.04027, -0.2223, -0.9741, -0.04027, -0.2223, 0.9741, -0.04027, 0.2223, 0.9741, -0.04027, 0.2223, 0.9002, -0.04027, 0.4335, 0.9002, -0.04027, 0.4335, -0.9741, -0.04027, -0.2223, -0.9741, -0.04027, -0.2223, -0.9002, -0.04027, -0.4335, -0.9002, -0.04027, -0.4335, 0.9002, -0.04027, 0.4335, 0.9002, -0.04027, 0.4335, 0.7812, -0.04027, 0.623, 0.7812, -0.04027, 0.623, -0.9002, -0.04027, -0.4335, -0.9002, -0.04027, -0.4335, -0.7812, -0.04027, -0.623, -0.7812, -0.04027, -0.623, 0.7812, -0.04027, 0.623, 0.7812, -0.04027, 0.623, 0.623, -0.04027, 0.7812, 0.623, -0.04027, 0.7812])] * 3)])
me_glass__edge = bpy.data.meshes.new('GLASS__edge')
me_glass__edge.from_pydata([(90.81, 254.6, 71.69), (72.37, 254.6, 90.13), (-105.2, 254.6, -51.46), (-91.29, 254.6, -73.54), (104.7, 254.6, 49.6), (-113.8, 254.6, -26.84), (113.3, 254.6, 24.99), (-116.7, 254.6, -0.9256), (116.2, 254.6, -0.9258), (-113.8, 254.6, 24.99), (113.3, 254.6, -26.84), (-105.2, 254.6, 49.6), (104.7, 254.6, -51.46), (-91.29, 254.6, 71.69), (90.81, 254.6, -73.54), (-72.85, 254.6, 90.13), (72.37, 254.6, -91.98), (-50.77, 254.6, 104.0), (50.29, 254.6, -105.9), (-26.15, 254.6, 112.6), (25.68, 254.6, -114.5), (-0.2385, 254.6, 115.5), (-26.15, 254.6, -114.5), (-0.2385, 254.6, -117.4), (25.68, 254.6, 112.6), (-50.77, 254.6, -105.9), (50.29, 254.6, 104.0), (-72.85, 254.6, -91.98), (86.26, 254.6, 68.06), (68.74, 254.6, 85.57), (-99.92, 254.6, -48.93), (-86.74, 254.6, -69.91), (99.44, 254.6, 47.08), (-108.1, 254.6, -25.54), (107.6, 254.6, 23.69), (-110.9, 254.6, -0.9256), (110.4, 254.6, -0.9257), (-108.1, 254.6, 23.69), (107.6, 254.6, -25.54), (-99.92, 254.6, 47.08), (99.44, 254.6, -48.93), (-86.74, 254.6, 68.06), (86.26, 254.6, -69.91), (-69.22, 254.6, 85.57), (68.74, 254.6, -87.43), (-48.24, 254.6, 98.75), (47.76, 254.6, -100.6), (-24.86, 254.6, 106.9), (24.38, 254.6, -108.8), (-0.2385, 254.6, 109.7), (-24.86, 254.6, -108.8), (-0.2385, 254.6, -111.6), (24.38, 254.6, 106.9), (-48.24, 254.6, -100.6), (47.77, 254.6, 98.75), (-69.22, 254.6, -87.43)], [], [(7, 9, 37, 35), (11, 13, 41, 39), (17, 19, 47, 45), (26, 1, 29, 54), (9, 11, 39, 37), (4, 6, 34, 32), (1, 0, 28, 29), (8, 10, 38, 36), (14, 16, 44, 42), (27, 3, 31, 55), (18, 20, 48, 46), (23, 22, 50, 51), (24, 26, 54, 52), (3, 2, 30, 31), (21, 24, 52, 49), (20, 23, 51, 48), (5, 7, 35, 33), (12, 14, 42, 40), (15, 17, 45, 43), (25, 27, 55, 53), (19, 21, 49, 47), (6, 8, 36, 34), (10, 12, 40, 38), (2, 5, 33, 30), (16, 18, 46, 44), (22, 25, 53, 50), (0, 4, 32, 28), (13, 15, 43, 41)])
me_glass__edge.polygons.foreach_set('use_smooth', [True] * 28)
_k = set([(0, 1), (0, 4), (1, 26), (2, 3), (2, 5), (3, 27), (4, 6), (5, 7), (6, 8), (7, 9), (8, 10), (9, 11), (10, 12), (11, 13), (12, 14), (13, 15), (14, 16), (15, 17), (16, 18), (17, 19), (18, 20), (19, 21), (20, 23), (21, 24), (22, 23), (22, 25), (24, 26), (25, 27), (28, 29), (28, 32), (29, 54), (30, 31), (30, 33), (31, 55), (32, 34), (33, 35), (34, 36), (35, 37), (36, 38), (37, 39), (38, 40), (39, 41), (40, 42), (41, 43), (42, 44), (43, 45), (44, 46), (45, 47), (46, 48), (47, 49), (48, 51), (49, 52), (50, 51), (50, 53), (52, 54), (53, 55)])
me_glass__edge.attributes.new('sharp_edge', 'BOOLEAN', 'EDGE').data.foreach_set('value', [ (min(e.vertices), max(e.vertices)) in _k for e in me_glass__edge.edges])
_uv = me_glass__edge.uv_layers.new(name='UVMap')
_uv.uv.foreach_set('vector', [0.0, 0.0, 0.0, 0.0, 0.0, 0.0, 0.0, 0.0, 0.0, 0.0, 0.0, 0.0, 0.0, 0.0, 0.0, 0.0, 0.0, 0.0, 0.0, 0.0, 0.0, 0.0, 0.0, 0.0, 0.0, 0.0, 0.0, 0.0, 0.0, 0.0, 0.0, 0.0, 0.0, 0.0, 0.0, 0.0, 0.0, 0.0, 0.0, 0.0, 0.0, 0.0, 0.0, 0.0, 0.0, 0.0, 0.0, 0.0, 0.0, 0.0, 0.0, 0.0, 0.0, 0.0, 0.0, 0.0, 0.0, 0.0, 0.0, 0.0, 0.0, 0.0, 0.0, 0.0, 0.0, 0.0, 0.0, 0.0, 0.0, 0.0, 0.0, 0.0, 0.0, 0.0, 0.0, 0.0, 0.0, 0.0, 0.0, 0.0, 0.0, 0.0, 0.0, 0.0, 0.0, 0.0, 0.0, 0.0, 0.0, 0.0, 0.0, 0.0, 0.0, 0.0, 0.0, 0.0, 0.0, 0.0, 0.0, 0.0, 0.0, 0.0, 0.0, 0.0, 0.0, 0.0, 0.0, 0.0, 0.0, 0.0, 0.0, 0.0, 0.0, 0.0, 0.0, 0.0, 0.0, 0.0, 0.0, 0.0, 0.0, 0.0, 0.0, 0.0, 0.0, 0.0, 0.0, 0.0, 0.0, 0.0, 0.0, 0.0, 0.0, 0.0, 0.0, 0.0, 0.0, 0.0, 0.0, 0.0, 0.0, 0.0, 0.0, 0.0, 0.0, 0.0, 0.0, 0.0, 0.0, 0.0, 0.0, 0.0, 0.0, 0.0, 0.0, 0.0, 0.0, 0.0, 0.0, 0.0, 0.0, 0.0, 0.0, 0.0, 0.0, 0.0, 0.0, 0.0, 0.0, 0.0, 0.0, 0.0, 0.0, 0.0, 0.0, 0.0, 0.0, 0.0, 0.0, 0.0, 0.0, 0.0, 0.0, 0.0, 0.0, 0.0, 0.0, 0.0, 0.0, 0.0, 0.0, 0.0, 0.0, 0.0, 0.0, 0.0, 0.0, 0.0, 0.0, 0.0, 0.0, 0.0, 0.0, 0.0, 0.0, 0.0, 0.0, 0.0, 0.0, 0.0, 0.0, 0.0, 0.0, 0.0, 0.0, 0.0, 0.0, 0.0, 0.0, 0.0, 0.0, 0.0, 0.0, 0.0])
me_glass__edge.materials.append(mat_none_002)
me_glass__edge.use_remesh_fix_poles = True
me_glass__edge.use_remesh_preserve_attributes = False
me_glass__edge.use_mirror_vertex_groups = False
me_glass__edge.update()
me_glass__edge.normals_split_custom_set([tuple(v) for v in zip(*[iter([0.0, 1.0, -6.235e-13, 0.0, 1.0, -2.074e-07, 0.0, 1.0, -2.074e-07, 0.0, 1.0, -7.6e-13, 0.0, 1.0, 0.0, 0.0, 1.0, 0.0, 0.0, 1.0, 0.0, 0.0, 1.0, 0.0, 0.0, 1.0, -1.659e-06, 0.0, 1.0, -1.659e-06, 0.0, 1.0, -1.659e-06, 0.0, 1.0, -1.659e-06, 0.0, 1.0, 0.0, 0.0, 1.0, 0.0, 0.0, 1.0, 0.0, 0.0, 1.0, 0.0, 0.0, 1.0, -2.074e-07, 0.0, 1.0, 0.0, 0.0, 1.0, 0.0, 0.0, 1.0, -2.074e-07, 0.0, 1.0, 0.0, 0.0, 1.0, -2.074e-07, 0.0, 1.0, -2.074e-07, 0.0, 1.0, 0.0, 0.0, 1.0, 0.0, 0.0, 1.0, 0.0, 0.0, 1.0, 0.0, 0.0, 1.0, 0.0, 0.0, 1.0, -2.074e-07, 0.0, 1.0, 0.0, 0.0, 1.0, 0.0, 0.0, 1.0, -2.074e-07, 0.0, 1.0, -8.297e-07, 0.0, 1.0, 0.0, 0.0, 1.0, 0.0, 0.0, 1.0, -8.297e-07, 0.0, 1.0, 0.0, 0.0, 1.0, 0.0, 0.0, 1.0, 0.0, 0.0, 1.0, 0.0, 0.0, 1.0, 0.0, 0.0, 1.0, 0.0, 0.0, 1.0, 0.0, 0.0, 1.0, 0.0, 0.0, 1.0, 0.0, 0.0, 1.0, 0.0, 0.0, 1.0, 0.0, 0.0, 1.0, 0.0, 0.0, 1.0, 0.0, 0.0, 1.0, 0.0, 0.0, 1.0, 0.0, 0.0, 1.0, 0.0, 0.0, 1.0, 0.0, 0.0, 1.0, 0.0, 0.0, 1.0, 0.0, 0.0, 1.0, 0.0, 0.0, 1.0, 0.0, 0.0, 1.0, 0.0, 0.0, 1.0, 0.0, 0.0, 1.0, 0.0, 0.0, 1.0, 0.0, 0.0, 1.0, 0.0, 0.0, 1.0, 0.0, 0.0, 1.0, 0.0, 0.0, 1.0, 2.074e-07, 0.0, 1.0, -6.235e-13, 0.0, 1.0, -7.6e-13, 0.0, 1.0, 2.074e-07, 0.0, 1.0, -8.297e-07, 0.0, 1.0, -8.297e-07, 0.0, 1.0, -8.297e-07, 0.0, 1.0, -8.297e-07, 0.0, 1.0, 0.0, 0.0, 1.0, -1.659e-06, 0.0, 1.0, -1.659e-06, 0.0, 1.0, 0.0, 0.0, 1.0, 0.0, 0.0, 1.0, 0.0, 0.0, 1.0, 0.0, 0.0, 1.0, 0.0, 0.0, 1.0, -1.659e-06, 0.0, 1.0, 0.0, 0.0, 1.0, 0.0, 0.0, 1.0, -1.659e-06, 0.0, 1.0, -2.074e-07, 0.0, 1.0, -2.074e-07, 0.0, 1.0, -2.074e-07, 0.0, 1.0, -2.074e-07, 0.0, 1.0, 0.0, 0.0, 1.0, -8.297e-07, 0.0, 1.0, -8.297e-07, 0.0, 1.0, 0.0, 0.0, 1.0, 0.0, 0.0, 1.0, 2.074e-07, 0.0, 1.0, 2.074e-07, 0.0, 1.0, 0.0, 0.0, 1.0, 0.0, 0.0, 1.0, 0.0, 0.0, 1.0, 0.0, 0.0, 1.0, 0.0, 0.0, 1.0, 0.0, 0.0, 1.0, 0.0, 0.0, 1.0, 0.0, 0.0, 1.0, 0.0, 0.0, 1.0, 0.0, 0.0, 1.0, 0.0, 0.0, 1.0, 0.0, 0.0, 1.0, 0.0, 0.0, 1.0, 0.0, 0.0, 1.0, 0.0, 0.0, 1.0, 0.0, 0.0, 1.0, 0.0])] * 3)])
me_straw = bpy.data.meshes.new('STRAW')
me_straw.from_pydata([(62.84, 1.761, -6.744), (-123.6, 567.8, -9.231), (-111.2, 573.1, 7.385), (73.47, 6.241, 7.488), (65.88, 3.043, -9.334), (-115.1, 571.4, 9.436), (-119.6, 569.5, -11.28), (69.67, 4.642, 8.412), (69.67, 4.642, -10.26), (-115.1, 571.4, -11.28), (-119.6, 569.5, 9.436), (73.47, 6.241, -9.334), (65.88, 3.043, 7.488), (-111.2, 573.1, -9.231), (-123.6, 567.8, 7.385), (76.51, 7.523, -6.744), (62.84, 1.761, 4.897), (-108.4, 574.2, -5.534), (-126.3, 566.7, 3.687), (78.2, 8.235, -3.001), (61.15, 1.05, 1.154), (-107.4, 574.6, -0.9233), (-127.3, 566.3, -0.9233), (78.2, 8.235, 1.154), (61.15, 1.05, -3.001), (-108.4, 574.2, 3.687), (-126.3, 566.7, -5.534), (76.51, 7.523, 4.897)], [], [(9, 11, 8), (26, 0, 24), (1, 6, 4), (5, 7, 3), (6, 8, 4), (25, 2, 27), (5, 10, 7), (6, 9, 8), (10, 12, 7), (9, 13, 11), (10, 14, 12), (13, 15, 11), (14, 16, 12), (13, 17, 15), (14, 18, 16), (17, 19, 15), (18, 20, 16), (17, 21, 19), (18, 22, 20), (21, 23, 19), (22, 24, 20), (21, 25, 23), (22, 26, 24), (25, 27, 23), (1, 4, 0), (2, 5, 3), (26, 1, 0), (3, 27, 2)])
me_straw.polygons.foreach_set('use_smooth', [True] * 28)
_k = set([(0, 4), (0, 24), (1, 6), (1, 26), (2, 5), (2, 25), (3, 7), (3, 27), (4, 8), (5, 10), (6, 9), (7, 12), (8, 11), (9, 13), (10, 14), (11, 15), (12, 16), (13, 17), (14, 18), (15, 19), (16, 20), (17, 21), (18, 22), (19, 23), (20, 24), (21, 25), (22, 26), (23, 27)])
me_straw.attributes.new('sharp_edge', 'BOOLEAN', 'EDGE').data.foreach_set('value', [ (min(e.vertices), max(e.vertices)) in _k for e in me_straw.edges])
_uv = me_straw.uv_layers.new(name='UVMap')
_uv.uv.foreach_set('vector', [0.0, 0.0, 0.0, 0.0, 0.0, 0.0, 0.0, 0.0, 0.0, 0.0, 0.0, 0.0, 0.0, 0.0, 0.0, 0.0, 0.0, 0.0, 0.0, 0.0, 0.0, 0.0, 0.0, 0.0, 0.0, 0.0, 0.0, 0.0, 0.0, 0.0, 0.0, 0.0, 0.0, 0.0, 0.0, 0.0, 0.0, 0.0, 0.0, 0.0, 0.0, 0.0, 0.0, 0.0, 0.0, 0.0, 0.0, 0.0, 0.0, 0.0, 0.0, 0.0, 0.0, 0.0, 0.0, 0.0, 0.0, 0.0, 0.0, 0.0, 0.0, 0.0, 0.0, 0.0, 0.0, 0.0, 0.0, 0.0, 0.0, 0.0, 0.0, 0.0, 0.0, 0.0, 0.0, 0.0, 0.0, 0.0, 0.0, 0.0, 0.0, 0.0, 0.0, 0.0, 0.0, 0.0, 0.0, 0.0, 0.0, 0.0, 0.0, 0.0, 0.0, 0.0, 0.0, 0.0, 0.0, 0.0, 0.0, 0.0, 0.0, 0.0, 0.0, 0.0, 0.0, 0.0, 0.0, 0.0, 0.0, 0.0, 0.0, 0.0, 0.0, 0.0, 0.0, 0.0, 0.0, 0.0, 0.0, 0.0, 0.0, 0.0, 0.0, 0.0, 0.0, 0.0, 0.0, 0.0, 0.0, 0.0, 0.0, 0.0, 0.0, 0.0, 0.0, 0.0, 0.0, 0.0, 0.0, 0.0, 0.0, 0.0, 0.0, 0.0, 0.0, 0.0, 0.0, 0.0, 0.0, 0.0, 0.0, 0.0, 0.0, 0.0, 0.0, 0.0, 0.0, 0.0, 0.0, 0.0, 0.0, 0.0, 0.0, 0.0, 0.0, 0.0, 0.0, 0.0])
me_straw.materials.append(mat_none_004)
me_straw.use_remesh_fix_poles = True
me_straw.use_remesh_preserve_attributes = False
me_straw.use_mirror_vertex_groups = False
me_straw.update()
me_straw.normals_split_custom_set([tuple(v) for v in zip(*[iter([0.2196, 0.07074, -0.973, 0.4003, 0.1296, -0.9072, -0.009536, -0.005914, -0.9999, -0.8508, -0.2831, -0.4426, -0.7422, -0.2481, -0.6226, -0.9248, -0.3085, -0.2226, -0.5804, -0.1937, -0.7909, -0.1982, -0.06736, -0.9779, -0.4156, -0.1402, -0.8987, 0.2196, 0.07074, 0.973, -0.009538, -0.005914, 0.9999, 0.4003, 0.1296, 0.9072, -0.1982, -0.06736, -0.9779, -0.009536, -0.005914, -0.9999, -0.4156, -0.1402, -0.8987, 0.8562, 0.2811, 0.4335, 0.5949, 0.1948, 0.7799, 0.7355, 0.2404, 0.6334, 0.2196, 0.07074, 0.973, -0.1982, -0.06736, 0.9779, -0.009538, -0.005914, 0.9999, -0.1982, -0.06736, -0.9779, 0.2196, 0.07074, -0.973, -0.009536, -0.005914, -0.9999, -0.1982, -0.06736, 0.9779, -0.4156, -0.1402, 0.8987, -0.009538, -0.005914, 0.9999, 0.2196, 0.07074, -0.973, 0.5949, 0.1948, -0.7799, 0.4003, 0.1296, -0.9072, -0.1982, -0.06736, 0.9779, -0.5804, -0.1937, 0.7909, -0.4156, -0.1402, 0.8987, 0.5949, 0.1948, -0.7799, 0.7355, 0.2404, -0.6334, 0.4003, 0.1296, -0.9072, -0.5804, -0.1937, 0.7909, -0.7422, -0.2481, 0.6226, -0.4156, -0.1402, 0.8987, 0.5949, 0.1948, -0.7799, 0.8562, 0.2811, -0.4335, 0.7355, 0.2404, -0.6334, -0.5804, -0.1937, 0.7909, -0.8508, -0.2831, 0.4426, -0.7422, -0.2481, 0.6226, 0.8562, 0.2811, -0.4335, 0.9254, 0.3031, -0.2275, 0.7355, 0.2404, -0.6334, -0.8508, -0.2831, 0.4426, -0.9248, -0.3085, 0.2226, -0.7422, -0.2481, 0.6226, 0.8562, 0.2811, -0.4335, 0.95, 0.3122, -8.867e-08, 0.9254, 0.3031, -0.2275, -0.8508, -0.2831, 0.4426, -0.9489, -0.3156, 2.022e-07, -0.9248, -0.3085, 0.2226, 0.95, 0.3122, -8.867e-08, 0.9254, 0.3031, 0.2275, 0.9254, 0.3031, -0.2275, -0.9489, -0.3156, 2.022e-07, -0.9248, -0.3085, -0.2226, -0.9248, -0.3085, 0.2226, 0.95, 0.3122, -8.867e-08, 0.8562, 0.2811, 0.4335, 0.9254, 0.3031, 0.2275, -0.9489, -0.3156, 2.022e-07, -0.8508, -0.2831, -0.4426, -0.9248, -0.3085, -0.2226, 0.8562, 0.2811, 0.4335, 0.7355, 0.2404, 0.6334, 0.9254, 0.3031, 0.2275, -0.5804, -0.1937, -0.7909, -0.4156, -0.1402, -0.8987, -0.7422, -0.2481, -0.6226, 0.5949, 0.1948, 0.7799, 0.2196, 0.07074, 0.973, 0.4003, 0.1296, 0.9072, -0.8508, -0.2831, -0.4426, -0.5804, -0.1937, -0.7909, -0.7422, -0.2481, -0.6226, 0.4003, 0.1296, 0.9072, 0.7355, 0.2404, 0.6334, 0.5949, 0.1948, 0.7799])] * 3)])
me_air__outline_002 = bpy.data.meshes.new('AIR__outline.002')
me_air__outline_002.from_pydata([(76.73, 155.7, 60.45), (61.14, 155.7, 76.04), (-88.93, 155.7, -43.64), (-77.2, 155.7, -62.3), (88.45, 155.7, 41.79), (-96.21, 155.7, -22.83), (95.73, 155.7, 20.98), (-98.68, 155.7, -0.9256), (98.2, 155.7, -0.9257), (-96.21, 155.7, 20.98), (95.73, 155.7, -22.83), (-88.93, 155.7, 41.79), (88.45, 155.7, -43.64), (-77.2, 155.7, 60.45), (76.73, 155.7, -62.3), (-61.62, 155.7, 76.04), (61.14, 155.7, -77.89), (-42.95, 155.7, 87.77), (42.47, 155.7, -89.62), (-22.14, 155.7, 95.05), (21.67, 155.7, -96.9), (-0.2385, 155.7, 97.52), (-22.14, 155.7, -96.9), (-0.2385, 155.7, -99.37), (21.67, 155.7, 95.05), (-42.95, 155.7, -89.62), (42.47, 155.7, 87.77), (-61.62, 155.7, -77.89), (-0.2385, 155.7, -0.9257), (-0.2385, 155.7, -0.9257), (-0.2385, 155.7, -0.9257), (-0.2385, 155.7, -0.9257), (-0.2385, 155.7, -0.9257), (-0.2385, 155.7, -0.9257), (-0.2385, 155.7, -0.9257), (-0.2385, 155.7, -0.9257), (-0.2385, 155.7, -0.9257), (-0.2385, 155.7, -0.9257), (-0.2385, 155.7, -0.9257), (-0.2385, 155.7, -0.9257), (-0.2385, 155.7, -0.9257), (-0.2385, 155.7, -0.9257), (-0.2385, 155.7, -0.9257), (-0.2385, 155.7, -0.9257), (-0.2385, 155.7, -0.9257), (-0.2385, 155.7, -0.9257), (-0.2385, 155.7, -0.9257), (-0.2385, 155.7, -0.9257), (-0.2385, 155.7, -0.9257), (-0.2385, 155.7, -0.9257), (-0.2385, 155.7, -0.9257), (-0.2385, 155.7, -0.9257), (-0.2385, 155.7, -0.9257), (-0.2385, 155.7, -0.9257), (-0.2385, 155.7, -0.9257), (-0.2385, 155.7, -0.9257)], [], [(12, 14, 42, 40), (20, 23, 51, 48), (13, 15, 43, 41), (1, 0, 28, 29), (17, 19, 47, 45), (15, 17, 45, 43), (3, 2, 30, 31), (16, 18, 46, 44), (0, 4, 32, 28), (18, 20, 48, 46), (2, 5, 33, 30), (19, 21, 49, 47), (4, 6, 34, 32), (23, 22, 50, 51), (5, 7, 35, 33), (22, 25, 53, 50), (6, 8, 36, 34), (24, 26, 54, 52), (7, 9, 37, 35), (25, 27, 55, 53), (8, 10, 38, 36), (27, 3, 31, 55), (9, 11, 39, 37), (21, 24, 52, 49), (10, 12, 40, 38), (26, 1, 29, 54), (11, 13, 41, 39), (14, 16, 44, 42)])
_k = set([(0, 1), (0, 4), (1, 26), (2, 3), (2, 5), (3, 27), (4, 6), (5, 7), (6, 8), (7, 9), (8, 10), (9, 11), (10, 12), (11, 13), (12, 14), (13, 15), (14, 16), (15, 17), (16, 18), (17, 19), (18, 20), (19, 21), (20, 23), (21, 24), (22, 23), (22, 25), (24, 26), (25, 27), (28, 29), (28, 32), (29, 54), (30, 31), (30, 33), (31, 55), (32, 34), (33, 35), (34, 36), (35, 37), (36, 38), (37, 39), (38, 40), (39, 41), (40, 42), (41, 43), (42, 44), (43, 45), (44, 46), (45, 47), (46, 48), (47, 49), (48, 51), (49, 52), (50, 51), (50, 53), (52, 54), (53, 55)])
me_air__outline_002.attributes.new('sharp_edge', 'BOOLEAN', 'EDGE').data.foreach_set('value', [ (min(e.vertices), max(e.vertices)) in _k for e in me_air__outline_002.edges])
_uv = me_air__outline_002.uv_layers.new(name='UVMap')
_uv.uv.foreach_set('vector', [0.0, 0.0, 0.0, 0.0, 0.0, 0.0, 0.0, 0.0, 0.0, 0.0, 0.0, 0.0, 0.0, 0.0, 0.0, 0.0, 0.0, 0.0, 0.0, 0.0, 0.0, 0.0, 0.0, 0.0, 0.0, 0.0, 0.0, 0.0, 0.0, 0.0, 0.0, 0.0, 0.0, 0.0, 0.0, 0.0, 0.0, 0.0, 0.0, 0.0, 0.0, 0.0, 0.0, 0.0, 0.0, 0.0, 0.0, 0.0, 0.0, 0.0, 0.0, 0.0, 0.0, 0.0, 0.0, 0.0, 0.0, 0.0, 0.0, 0.0, 0.0, 0.0, 0.0, 0.0, 0.0, 0.0, 0.0, 0.0, 0.0, 0.0, 0.0, 0.0, 0.0, 0.0, 0.0, 0.0, 0.0, 0.0, 0.0, 0.0, 0.0, 0.0, 0.0, 0.0, 0.0, 0.0, 0.0, 0.0, 0.0, 0.0, 0.0, 0.0, 0.0, 0.0, 0.0, 0.0, 0.0, 0.0, 0.0, 0.0, 0.0, 0.0, 0.0, 0.0, 0.0, 0.0, 0.0, 0.0, 0.0, 0.0, 0.0, 0.0, 0.0, 0.0, 0.0, 0.0, 0.0, 0.0, 0.0, 0.0, 0.0, 0.0, 0.0, 0.0, 0.0, 0.0, 0.0, 0.0, 0.0, 0.0, 0.0, 0.0, 0.0, 0.0, 0.0, 0.0, 0.0, 0.0, 0.0, 0.0, 0.0, 0.0, 0.0, 0.0, 0.0, 0.0, 0.0, 0.0, 0.0, 0.0, 0.0, 0.0, 0.0, 0.0, 0.0, 0.0, 0.0, 0.0, 0.0, 0.0, 0.0, 0.0, 0.0, 0.0, 0.0, 0.0, 0.0, 0.0, 0.0, 0.0, 0.0, 0.0, 0.0, 0.0, 0.0, 0.0, 0.0, 0.0, 0.0, 0.0, 0.0, 0.0, 0.0, 0.0, 0.0, 0.0, 0.0, 0.0, 0.0, 0.0, 0.0, 0.0, 0.0, 0.0, 0.0, 0.0, 0.0, 0.0, 0.0, 0.0, 0.0, 0.0, 0.0, 0.0, 0.0, 0.0, 0.0, 0.0, 0.0, 0.0, 0.0, 0.0, 0.0, 0.0, 0.0, 0.0, 0.0, 0.0, 0.0, 0.0, 0.0, 0.0, 0.0, 0.0])
me_air__outline_002.materials.append(mat_none_002)
me_air__outline_002.use_remesh_fix_poles = True
me_air__outline_002.use_remesh_preserve_attributes = False
me_air__outline_002.use_mirror_vertex_groups = False
me_air__outline_002.update()
me_air__outline_002.normals_split_custom_set([tuple(v) for v in zip(*[iter([-6.045e-07, 1.0, -9.057e-07, -6.045e-07, 1.0, -9.057e-07, -6.045e-07, 1.0, -9.057e-07, -6.045e-07, 1.0, -9.057e-07, 0.0, 1.0, 1.711e-07, 0.0, 1.0, 1.711e-07, 0.0, 1.0, 1.711e-07, 0.0, 1.0, 1.711e-07, -2.206e-07, 1.0, 9.057e-07, -2.206e-07, 1.0, 9.057e-07, -2.206e-07, 1.0, 9.057e-07, -2.206e-07, 1.0, 9.057e-07, 1.089e-06, 1.0, -9.057e-07, 1.089e-06, 1.0, -9.057e-07, 1.089e-06, 1.0, -9.057e-07, 1.089e-06, 1.0, -9.057e-07, 0.0, 1.0, -2.066e-07, 0.0, 1.0, -2.066e-07, 0.0, 1.0, -2.066e-07, 0.0, 1.0, -2.066e-07, -1.255e-06, 1.0, -4.529e-07, -1.255e-06, 1.0, -4.529e-07, -1.255e-06, 1.0, -4.529e-07, -1.255e-06, 1.0, -4.529e-07, -8.686e-07, 1.0, 9.057e-07, -8.686e-07, 1.0, 9.057e-07, -8.686e-07, 1.0, 9.057e-07, -8.686e-07, 1.0, 9.057e-07, 1.66e-07, 1.0, 0.0, 1.66e-07, 1.0, 0.0, 1.66e-07, 1.0, 0.0, 1.66e-07, 1.0, 0.0, 2.642e-07, 1.0, 9.057e-07, 2.642e-07, 1.0, 9.057e-07, 2.642e-07, 1.0, 9.057e-07, 2.642e-07, 1.0, 9.057e-07, 1.358e-06, 1.0, 2.463e-07, 1.358e-06, 1.0, 2.463e-07, 1.358e-06, 1.0, 2.463e-07, 1.358e-06, 1.0, 2.463e-07, 3.1e-07, 1.0, -9.057e-07, 3.1e-07, 1.0, -9.057e-07, 3.1e-07, 1.0, -9.057e-07, 3.1e-07, 1.0, -9.057e-07, 1.358e-06, 1.0, 3.976e-07, 1.358e-06, 1.0, 3.976e-07, 1.358e-06, 1.0, 3.976e-07, 1.358e-06, 1.0, 3.976e-07, -3.1e-07, 1.0, 9.057e-07, -3.1e-07, 1.0, 9.057e-07, -3.1e-07, 1.0, 9.057e-07, -3.1e-07, 1.0, 9.057e-07, 0.0, 1.0, -2.264e-07, 0.0, 1.0, -2.264e-07, 0.0, 1.0, -2.264e-07, 0.0, 1.0, -2.264e-07, -3.1e-07, 1.0, 9.057e-07, -3.1e-07, 1.0, 9.057e-07, -3.1e-07, 1.0, 9.057e-07, -3.1e-07, 1.0, 9.057e-07, 0.0, 1.0, 6.595e-07, 0.0, 1.0, 6.595e-07, 0.0, 1.0, 6.595e-07, 0.0, 1.0, 6.595e-07, 3.1e-07, 1.0, -1.811e-06, 3.1e-07, 1.0, -1.811e-06, 3.1e-07, 1.0, -1.811e-06, 3.1e-07, 1.0, -1.811e-06, 1.03e-07, 1.0, 6.595e-07, 1.03e-07, 1.0, 6.595e-07, 1.03e-07, 1.0, 6.595e-07, 1.03e-07, 1.0, 6.595e-07, -3.1e-07, 1.0, -9.057e-07, -3.1e-07, 1.0, -9.057e-07, -3.1e-07, 1.0, -9.057e-07, -3.1e-07, 1.0, -9.057e-07, -1.255e-06, 1.0, 9.057e-07, -1.255e-06, 1.0, 9.057e-07, -1.255e-06, 1.0, 9.057e-07, -1.255e-06, 1.0, 9.057e-07, 3.1e-07, 1.0, 9.057e-07, 3.1e-07, 1.0, 9.057e-07, 3.1e-07, 1.0, 9.057e-07, 3.1e-07, 1.0, 9.057e-07, 8.686e-07, 1.0, -1.811e-06, 8.686e-07, 1.0, -1.811e-06, 8.686e-07, 1.0, -1.811e-06, 8.686e-07, 1.0, -1.811e-06, 0.0, 1.0, 0.0, 0.0, 1.0, 0.0, 0.0, 1.0, 0.0, 0.0, 1.0, 0.0, 3.493e-08, 1.0, 0.0, 3.493e-08, 1.0, 0.0, 3.493e-08, 1.0, 0.0, 3.493e-08, 1.0, 0.0, 0.0, 1.0, 9.057e-07, 0.0, 1.0, 9.057e-07, 0.0, 1.0, 9.057e-07, 0.0, 1.0, 9.057e-07, -1.089e-06, 1.0, 0.0, -1.089e-06, 1.0, 0.0, -1.089e-06, 1.0, 0.0, -1.089e-06, 1.0, 0.0, 6.045e-07, 1.0, 9.057e-07, 6.045e-07, 1.0, 9.057e-07, 6.045e-07, 1.0, 9.057e-07, 6.045e-07, 1.0, 9.057e-07, 2.206e-07, 1.0, 0.0, 2.206e-07, 1.0, 0.0, 2.206e-07, 1.0, 0.0, 2.206e-07, 1.0, 0.0])] * 3)])

# ---- objects
ob_glass = bpy.data.objects.new('Glass', me_glass__outline_top)
ob_airglasscontact = bpy.data.objects.new('AirGlassContact', me_air__outline)
ob_liquid = bpy.data.objects.new('Liquid', me_liquid__base)
ob_edge = bpy.data.objects.new('Edge', me_glass__edge)
ob_straw = bpy.data.objects.new('Straw', me_straw)
ob_airliquidcontact = bpy.data.objects.new('AirLiquidContact', me_air__outline_002)

# ---- transforms, parenting, visibility, modifiers, constraints
ob_glass.location = (0.001233, 0.0007803, 0.06713)
ob_glass.rotation_euler = (1.571, -0.0, 0.0)
ob_glass.scale = (0.9116, 1.54, 0.9116)
ob_glass.lineart.crease_threshold = 0.0
ob_airglasscontact.location = (0.001233, 0.0007803, 0.06713)
ob_airglasscontact.rotation_euler = (1.571, -0.0, 0.0)
ob_airglasscontact.scale = (0.9116, 1.54, 0.9116)
ob_airglasscontact.lineart.crease_threshold = 0.0
ob_liquid.location = (0.001233, 0.0007803, 0.06713)
ob_liquid.rotation_euler = (1.571, -0.0, 0.0)
ob_liquid.scale = (0.9132, 0.8089, 0.9132)
ob_liquid.lineart.crease_threshold = 0.0
ob_edge.location = (0.001233, 0.0007803, 0.06713)
ob_edge.rotation_euler = (1.571, -0.0, 0.0)
ob_edge.scale = (0.9116, 1.54, 0.9116)
ob_edge.lineart.crease_threshold = 0.0
ob_straw.location = (0.001233, 0.0007803, 1.983)
ob_straw.rotation_euler = (1.571, -0.0, 0.0)
ob_straw.scale = (0.9132, 0.8089, 0.9132)
ob_straw.lineart.crease_threshold = 0.0
ob_airliquidcontact.location = (0.001233, 0.0007803, 0.06713)
ob_airliquidcontact.rotation_euler = (1.571, -0.0, 0.0)
ob_airliquidcontact.scale = (0.9116, 1.54, 0.9116)
ob_airliquidcontact.lineart.crease_threshold = 0.0

# ---- collection membership
col_collection.objects.link(ob_glass)
col_collection.objects.link(ob_airglasscontact)
col_collection.objects.link(ob_liquid)
col_collection.objects.link(ob_edge)
col_collection.objects.link(ob_straw)
col_collection.objects.link(ob_airliquidcontact)

# ---- scene / render settings (as saved in the file)
scene.frame_start = 1; scene.frame_end = 250; scene.frame_set(131)
scene.render.engine = 'BLENDER_EEVEE_NEXT'
scene.cycles.use_denoising = False
scene.cycles.samples = 128
scene.cycles.sampling_pattern = 'TABULATED_SOBOL'
scene.cycles.use_adaptive_sampling = False
scene.cycles.use_light_tree = False
scene.view_settings.view_transform = 'Filmic'
bpy.context.view_layer.update()

# ---- added for rendering (the .blend has no active camera and no usable light): camera, sun
cam_auto = bpy.data.cameras.new('AutoCamera')
cam_auto.lens = 50.0
cam_auto.sensor_width = 36.0
cam_auto.clip_end = 9072.45
ob_auto_camera = bpy.data.objects.new('AutoCamera', cam_auto)
scene.collection.objects.link(ob_auto_camera)
ob_auto_camera.location = (511.79, -619.496, 647.075)
ob_auto_camera.rotation_euler = (1.09748, -7.21219e-08, 0.694738)
scene.camera = ob_auto_camera
light_auto_sun = bpy.data.lights.new('AutoSun', 'SUN')
light_auto_sun.energy = 3.0
light_auto_sun.angle = 0.0523599
ob_auto_sun = bpy.data.objects.new('AutoSun', light_auto_sun)
scene.collection.objects.link(ob_auto_sun)
ob_auto_sun.rotation_euler = (0.872665, 0.174533, 0.523599)
bpy.context.view_layer.update()
